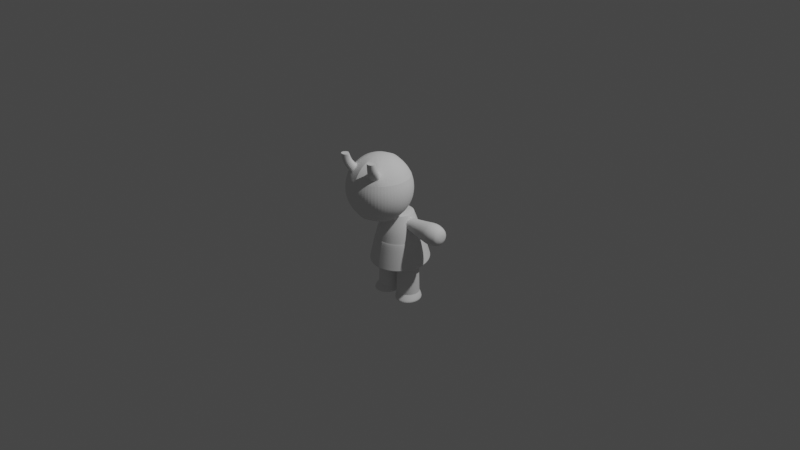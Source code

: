 # Source: chibichurl.blend  (saved by Blender 2.92.15; exported with 4.5.12 LTS)
import bpy
from mathutils import Matrix  # noqa: F401  (used for matrix-valued properties, if any)

bpy.ops.wm.read_factory_settings(use_empty=True)
scene = bpy.context.scene
scene.name = 'Scene'

# ---- collections
col_collection = bpy.data.collections.new('Collection'); scene.collection.children.link(col_collection)

# ---- world
world_world = bpy.data.worlds.new('World'); scene.world = world_world
world_world.use_nodes = True; world_world.node_tree.nodes.clear()
_N = world_world.node_tree.nodes; _L = world_world.node_tree.links
n0 = _N.new('ShaderNodeOutputWorld'); n0.name = 'World Output'; n0.location = (300, 300)
n1 = _N.new('ShaderNodeBackground'); n1.name = 'Background'; n1.location = (10, 300)
n1.inputs[0].default_value = (0.05088, 0.05088, 0.05088, 1.0)
_L.new(n1.outputs[0], n0.inputs[0])
n0.is_active_output = True
world_world.color = (0.05088, 0.05088, 0.05088)
world_world.use_sun_shadow = False
world_world.sun_shadow_jitter_overblur = 0.0

# ---- cameras
cam_camera = bpy.data.cameras.new('Camera')
cam_camera.clip_end = 100.0
cam_camera.ortho_scale = 7.314

# ---- lights
light_light = bpy.data.lights.new('Light', 'POINT')
light_light.transmission_factor = 0.0
light_light.energy = 1000.0
light_light.shadow_soft_size = 0.1
light_light.shadow_maximum_resolution = 0.006
light_light.use_absolute_resolution = True

# ---- meshes
me_cylinder = bpy.data.meshes.new('Cylinder')
me_cylinder.from_pydata([(0.0003472, 1.135, -1.008), (0.0, 0.6185, 0.9644), (0.0003468, -1.261, -0.7861), (0.0003471, -0.6185, 0.9644), (-0.2501, -1.238, -0.7882), (-0.1281, -0.6067, 0.9644), (-0.4909, -1.17, -0.7945), (-0.2517, -0.5715, 0.9644), (-0.7129, -1.059, -0.8048), (-0.3655, -0.5143, 0.9644), (-0.9074, -0.9099, -0.8186), (-0.4653, -0.4374, 0.9644), (-1.067, -0.7284, -0.8353), (-0.5473, -0.3436, 0.9644), (-1.186, -0.5212, -0.8545), (-0.6081, -0.2367, 0.9644), (-1.259, -0.2965, -0.8753), (-0.6456, -0.1207, 0.9644), (-1.283, -0.06272, -0.8969), (-0.6582, 7.115e-07, 0.9644), (-1.259, 0.171, -0.9185), (-0.6456, 0.1207, 0.9644), (-1.186, 0.3958, -0.9392), (-0.6081, 0.2367, 0.9644), (-1.067, 0.6029, -0.9584), (-0.5473, 0.3436, 0.9644), (-0.9074, 0.7845, -0.9752), (-0.4653, 0.4374, 0.9644), (-0.7129, 0.9335, -0.9889), (-0.3655, 0.5143, 0.9644), (-0.4909, 1.044, -0.9992), (-0.2517, 0.5715, 0.9644), (-0.2501, 1.112, -1.005), (-0.1281, 0.6067, 0.9644), (0.0003472, 0.898, 0.4171), (0.0003469, -0.8041, 0.5366), (-0.1771, -0.7878, 0.5354), (-0.3477, -0.7393, 0.532), (-0.5049, -0.6607, 0.5265), (-0.6428, -0.5548, 0.5191), (-0.7559, -0.4259, 0.51), (-0.8399, -0.2787, 0.4997), (-0.8917, -0.1191, 0.4885), (-0.9091, 0.04697, 0.4768), (-0.8917, 0.213, 0.4652), (-0.8399, 0.3727, 0.454), (-0.7559, 0.5198, 0.4436), (-0.6428, 0.6488, 0.4346), (-0.5049, 0.7546, 0.4271), (-0.3477, 0.8333, 0.4216), (-0.1771, 0.8817, 0.4182), (0.0003469, -0.9764, 0.1255), (-0.2035, -0.9576, 0.1245), (-0.3995, -0.9019, 0.1215), (-0.5802, -0.8114, 0.1167), (-0.7386, -0.6896, 0.1101), (-0.8685, -0.5412, 0.1022), (-0.9651, -0.3718, 0.09309), (-1.023, -0.1883, 0.0827), (-1.043, 0.002938, 0.07198), (-1.024, 0.1941, 0.0623), (-0.9651, 0.3777, 0.0529), (-0.8685, 0.547, 0.04383), (-0.7386, 0.6954, 0.03587), (-0.5802, 0.8172, 0.02934), (-0.3995, 0.9077, 0.02448), (-0.2035, 0.9634, 0.0215), (0.0003472, 0.9823, 0.02049), (-0.6567, -0.4908, -2.023), (-0.7509, -0.4622, -2.023), (0.0003469, -1.031, 0.05414), (-0.2137, -1.012, 0.05308), (-0.4196, -0.9531, 0.04994), (-0.6093, -0.8581, 0.04485), (-0.7756, -0.7302, 0.03799), (-0.9121, -0.5743, 0.02963), (-1.013, -0.3965, 0.02007), (-1.074, -0.204, 0.00859), (-1.094, -0.00294, -0.002936), (-1.074, 0.198, -0.01277), (-1.013, 0.3906, -0.02212), (-0.9121, 0.5684, -0.03164), (-0.7756, 0.7243, -0.04), (-0.6093, 0.8522, -0.04686), (-0.4196, 0.9472, -0.05195), (-0.2137, 1.006, -0.05509), (0.0003472, 1.026, -0.05615), (-0.8377, -0.4158, -2.023), (-0.9138, -0.3533, -2.023), (-0.9763, -0.2772, -2.023), (-1.023, -0.1904, -2.023), (-1.051, -0.09618, -2.023), (-1.061, 0.001809, -2.023), (-1.051, 0.09979, -2.023), (-1.023, 0.194, -2.023), (-0.9763, 0.2808, -2.023), (-0.9138, 0.357, -2.023), (-0.8377, 0.4194, -2.023), (-0.7509, 0.4658, -2.023), (-0.6567, 0.4944, -2.023), (-0.5587, 0.5041, -2.023), (-0.4607, 0.4944, -2.023), (0.0003468, -1.32, -0.7091), (-0.2645, -1.296, -0.7114), (-0.5193, -1.224, -0.7181), (-0.754, -1.107, -0.7289), (-0.9597, -0.9491, -0.7434), (-1.129, -0.7571, -0.7612), (-1.254, -0.538, -0.7814), (-1.331, -0.3003, -0.8034), (-1.357, -0.05308, -0.8263), (-1.331, 0.1941, -0.8491), (-1.254, 0.4319, -0.8711), (-1.129, 0.651, -0.8913), (-0.9597, 0.843, -0.9091), (-0.754, 1.001, -0.9237), (-0.5192, 1.118, -0.9345), (-0.2645, 1.19, -0.9411), (0.0003472, 1.214, -0.9434), (0.0003473, 0.6398, -0.9753), (-0.3665, 0.4658, -2.023), (-0.2797, 0.4194, -2.023), (-0.2035, 0.357, -2.023), (-0.1411, 0.2808, -2.023), (-0.09467, 0.194, -2.023), (-0.06609, 0.09979, -2.023), (-0.05643, 0.00181, -2.023), (-0.06609, -0.09617, -2.023), (-0.09467, -0.1904, -2.023), (-0.1411, -0.2772, -2.023), (-0.2035, -0.3533, -2.023), (-0.2797, -0.4158, -2.023), (-0.3665, -0.4622, -2.023), (-0.4607, -0.4908, -2.023), (-0.5587, -0.5004, -2.023), (0.0003471, -0.7689, -0.8451), (-0.1469, -0.7553, -0.8463), (-0.2884, -0.7153, -0.85), (-0.4189, -0.6502, -0.856), (-0.5333, -0.5626, -0.8641), (-0.6271, -0.4558, -0.874), (-0.6969, -0.3341, -0.8853), (-0.7398, -0.2019, -0.8975), (-0.7543, -0.06454, -0.9102), (-0.7398, 0.07287, -0.9229), (-0.6969, 0.205, -0.9351), (-0.6271, 0.3268, -0.9463), (-0.5333, 0.4335, -0.9562), (-0.4189, 0.5211, -0.9643), (-0.2884, 0.5862, -0.9703), (-0.1469, 0.6263, -0.974), (6.288e-10, -0.3618, 2.151), (-1.558e-07, 1.103, 3.356), (6.288e-10, 1.103, 0.9458), (1.885e-08, 1.664, 3.264), (1.886e-08, 2.139, 3.02), (6.311e-08, 2.457, 2.628), (1.885e-08, 2.568, 2.151), (6.301e-08, 2.457, 1.674), (1.906e-08, 2.139, 1.282), (1.885e-08, 1.664, 1.038), (-0.3964, 1.5, 3.264), (-0.7535, 1.775, 3.028), (-0.957, 2.06, 2.628), (-1.036, 2.139, 2.151), (-0.957, 2.06, 1.674), (-0.7325, 1.836, 1.282), (-0.3964, 1.5, 1.038), (-0.5606, 1.103, 3.264), (-1.036, 1.103, 3.02), (-1.353, 1.103, 2.628), (-1.465, 1.103, 2.151), (-1.353, 1.103, 1.674), (-1.036, 1.103, 1.282), (-0.5606, 1.103, 1.038), (-0.3964, 0.7068, 3.264), (-0.7325, 0.3707, 3.02), (-0.957, 0.1462, 2.628), (-1.036, 0.06731, 2.151), (-0.957, 0.1462, 1.674), (-0.7325, 0.3707, 1.282), (-0.3964, 0.7068, 1.038), (-2.978e-09, 0.5426, 3.264), (-2.48e-08, 0.06731, 3.02), (-6.787e-08, -0.2503, 2.628), (-6.796e-08, -0.2503, 1.674), (-2.459e-08, 0.06731, 1.282), (-2.978e-09, 0.5426, 1.038), (1.892e-08, 1.917, 3.165), (4.21e-08, 2.321, 2.839), (4.117e-08, 2.54, 2.395), (4.127e-08, 2.54, 1.907), (4.155e-08, 2.321, 1.463), (1.9e-08, 1.917, 1.137), (-0.5755, 1.679, 3.165), (-0.9149, 1.91, 2.823), (-1.016, 2.119, 2.395), (-1.016, 2.119, 1.907), (-0.8613, 1.965, 1.463), (-0.5755, 1.679, 1.137), (-0.2004, 1.587, 1.025), (-0.3804, 2.022, 1.282), (-0.5116, 2.338, 1.674), (-0.5606, 2.457, 2.151), (-0.5116, 2.338, 2.628), (-0.3633, 2.01, 3.018), (-0.2004, 1.587, 3.276), (-0.8139, 1.103, 3.165), (-1.218, 1.103, 2.839), (-1.437, 1.103, 2.395), (-1.437, 1.103, 1.907), (-1.218, 1.103, 1.463), (-0.8139, 1.103, 1.137), (-1.235, 1.615, 2.628), (-0.9185, 1.484, 3.02), (-0.4837, 1.304, 3.276), (-0.4837, 1.304, 1.025), (-0.9185, 1.484, 1.282), (-1.235, 1.615, 1.674), (-1.353, 1.664, 2.151), (-0.5755, 0.5277, 3.165), (-0.8613, 0.2419, 2.839), (-1.016, 0.08721, 2.395), (-1.016, 0.08721, 1.907), (-0.8613, 0.2419, 1.463), (-0.5755, 0.5277, 1.137), (-0.4837, 0.9028, 1.025), (-0.9185, 0.7228, 1.282), (-1.235, 0.5916, 1.674), (-1.353, 0.5426, 2.151), (-1.235, 0.5916, 2.628), (-0.9185, 0.7228, 3.02), (-0.4837, 0.9028, 3.276), (-1.446e-08, 0.2893, 3.165), (-4.693e-08, -0.1149, 2.839), (-4.748e-08, -0.1149, 1.463), (-1.438e-08, 0.2893, 1.137), (-0.3804, 0.1847, 3.02), (-0.2004, 0.6195, 3.276), (-0.2004, 0.6195, 1.025), (-0.3804, 0.1847, 1.282), (-0.5116, -0.1318, 1.674), (-0.5116, -0.1318, 2.628), (-8.134e-08, 0.8174, 3.333), (-3.489e-08, -0.3336, 2.395), (-3.48e-08, -0.3336, 1.907), (-1.602e-09, 0.8174, 0.9689), (-7.021e-08, 1.389, 3.333), (9.527e-09, 1.389, 0.9689), (-0.2021, 1.305, 3.333), (-0.2021, 1.305, 0.9689), (-0.2858, 1.103, 3.333), (-0.2858, 1.103, 0.9689), (-0.2021, 0.9011, 3.333), (-0.2021, 0.9011, 0.9689), (-0.5606, -0.2503, 2.151), (-0.5481, -0.2199, 2.395), (-0.4543, 0.006503, 1.463), (-0.4543, 0.006503, 2.839), (-0.5481, -0.2199, 1.907), (-0.2945, 0.3922, 1.137), (-0.2945, 0.3922, 3.165), (-1.097, 0.6489, 2.839), (-1.323, 0.5551, 1.907), (-0.711, 0.8087, 1.137), (-0.711, 0.8087, 3.165), (-1.323, 0.5551, 2.395), (-1.097, 0.6489, 1.463), (-1.323, 1.651, 1.907), (-0.711, 1.398, 1.137), (-0.711, 1.398, 3.165), (-1.323, 1.651, 2.395), (-1.097, 1.557, 1.463), (-1.097, 1.557, 2.839), (-0.2945, 1.814, 3.165), (-0.5481, 2.426, 2.395), (-0.4543, 2.2, 1.463), (-0.4652, 2.206, 2.811), (-0.5481, 2.426, 1.907), (-0.2945, 1.814, 1.137), (-0.5311, -0.5646, -2.338), (-0.5587, -0.4415, -0.8274), (-0.4226, -0.5321, -2.338), (-0.4696, -0.4328, -0.8283), (-0.3231, -0.4766, -2.338), (-0.3839, -0.4069, -0.8308), (-0.2363, -0.4, -2.338), (-0.3049, -0.365, -0.835), (-0.1656, -0.3054, -2.338), (-0.2357, -0.3086, -0.8406), (-0.1137, -0.1963, -2.338), (-0.1789, -0.2399, -0.8474), (-0.08261, -0.07698, -2.338), (-0.1366, -0.1615, -0.8552), (-0.07348, 0.04798, -2.338), (-0.1106, -0.07642, -0.8636), (-0.08669, 0.1738, -2.338), (-0.1019, 0.01206, -0.8724), (-0.1217, 0.2956, -2.338), (-0.1106, 0.1005, -0.8812), (-0.1773, 0.4088, -2.338), (-0.1366, 0.1856, -0.8896), (-0.2511, 0.509, -2.338), (-0.1789, 0.264, -0.8974), (-0.3405, 0.5922, -2.338), (-0.2357, 0.3328, -0.9042), (-0.442, 0.6555, -2.338), (-0.3049, 0.3892, -0.9098), (-0.5516, 0.6962, -2.338), (-0.3839, 0.4311, -0.9139), (-0.6652, 0.7129, -2.338), (-0.4696, 0.4569, -0.9165), (-0.7784, 0.7049, -2.338), (-0.5587, 0.4656, -0.9174), (-0.8868, 0.6724, -2.338), (-0.6478, 0.4569, -0.9165), (-0.9864, 0.6169, -2.338), (-0.7335, 0.4311, -0.9139), (-1.073, 0.5403, -2.338), (-0.8125, 0.3892, -0.9098), (-1.144, 0.4457, -2.338), (-0.8817, 0.3328, -0.9042), (-1.196, 0.3366, -2.338), (-0.9385, 0.264, -0.8974), (-1.227, 0.2173, -2.338), (-0.9807, 0.1856, -0.8896), (-1.236, 0.09231, -2.338), (-1.007, 0.1005, -0.8812), (-1.223, -0.03351, -2.338), (-1.016, 0.01206, -0.8724), (-1.188, -0.1553, -2.338), (-1.007, -0.07642, -0.8636), (-1.132, -0.2685, -2.338), (-0.9807, -0.1615, -0.8552), (-1.058, -0.3687, -2.338), (-0.9385, -0.2399, -0.8474), (-0.969, -0.452, -2.338), (-0.8817, -0.3086, -0.8406), (-0.8675, -0.5152, -2.338), (-0.8125, -0.365, -0.835), (-0.7579, -0.5559, -2.338), (-0.7335, -0.4069, -0.8308), (-0.6443, -0.5726, -2.338), (-0.6478, -0.4328, -0.8283), (-0.5629, -0.5576, -2.18), (-0.4549, -0.536, -2.18), (-0.3534, -0.4924, -2.18), (-0.2624, -0.4284, -2.18), (-0.1853, -0.3466, -2.18), (-0.1252, -0.2502, -2.18), (-0.0843, -0.1427, -2.18), (-0.06419, -0.02835, -2.18), (-0.06565, 0.08847, -2.18), (-0.08862, 0.2033, -2.18), (-0.1322, 0.3116, -2.18), (-0.1948, 0.4094, -2.18), (-0.2739, 0.4928, -2.18), (-0.3665, 0.5587, -2.18), (-0.4691, 0.6045, -2.18), (-0.5777, 0.6284, -2.18), (-0.6881, 0.6296, -2.18), (-0.7961, 0.6079, -2.18), (-0.8976, 0.5643, -2.18), (-0.9886, 0.5004, -2.18), (-1.066, 0.4186, -2.18), (-1.126, 0.3221, -2.18), (-1.167, 0.2146, -2.18), (-1.187, 0.1003, -2.18), (-1.185, -0.01652, -2.18), (-1.162, -0.1313, -2.18), (-1.119, -0.2397, -2.18), (-1.056, -0.3375, -2.18), (-0.9771, -0.4209, -2.18), (-0.8845, -0.4868, -2.18), (-0.7819, -0.5325, -2.18), (-0.6733, -0.5565, -2.18), (0.003208, 0.4458, 1.031), (0.003208, -0.4458, 1.031), (-0.08939, -0.4372, 1.031), (-0.1784, -0.4119, 1.031), (-0.2605, -0.3707, 1.031), (-0.3324, -0.3152, 1.031), (-0.3915, -0.2477, 1.031), (-0.4353, -0.1706, 1.031), (-0.4623, -0.08697, 1.031), (-0.4714, 6.513e-07, 1.031), (-0.4623, 0.08697, 1.031), (-0.4353, 0.1706, 1.031), (-0.3915, 0.2477, 1.031), (-0.3324, 0.3152, 1.031), (-0.2605, 0.3707, 1.031), (-0.1784, 0.4119, 1.031), (-0.08939, 0.4372, 1.031), (-0.4921, 2.172, 3.168), (-0.8205, 1.939, 3.18), (-1.025, 2.127, 3.116), (-0.6457, 2.415, 3.111), (-0.5449, 2.244, 3.467), (-0.8163, 2.051, 3.467), (-0.9852, 2.207, 3.467), (-0.6719, 2.445, 3.467), (-2.208, -0.3786, 0.4239), (-2.208, -0.322, 0.3671), (-2.208, -0.08883, 0.2646), (-2.208, -1.134e-06, 0.2574), (-2.208, 0.08883, 0.2646), (-2.208, 0.1742, 0.2859), (-2.208, 0.322, 0.3671), (-2.208, 0.253, 0.3206), (-2.208, -0.1742, 0.2859), (-2.208, -0.253, 0.3206), (-2.208, 0.3786, 0.4239), (-2.208, 0.4207, 0.4887), (-2.208, 0.4466, 0.5589), (-2.208, 0.4553, 0.632), (-2.208, 0.4466, 0.7051), (-2.208, 0.4207, 0.7753), (-2.208, 0.3786, 0.8401), (-2.208, 0.322, 0.8969), (-2.208, 0.253, 0.9434), (-2.208, 0.1742, 0.978), (-2.208, 0.08883, 0.9994), (-2.208, -1.417e-06, 1.007), (-2.208, -0.08883, 0.9994), (-2.208, -0.1742, 0.978), (-2.208, -0.253, 0.9434), (-2.208, -0.322, 0.8969), (-2.208, -0.3786, 0.8401), (-2.208, -0.4207, 0.7753), (-2.208, -0.4553, 0.632), (-2.208, -0.4466, 0.7051), (-1.423, -0.07442, 0.3242), (-1.423, -1.144e-06, 0.3182), (-1.423, 0.07442, 0.3242), (-1.423, 0.146, 0.3421), (-1.423, 0.2119, 0.3711), (-1.423, -0.146, 0.3421), (-1.423, -0.3741, 0.5708), (-1.423, -0.3524, 0.5119), (-1.423, -0.3172, 0.4577), (-1.423, -0.2119, 0.3711), (-1.423, -0.2697, 0.4101), (-1.423, 0.2697, 0.4101), (-1.423, 0.3172, 0.4577), (-1.423, 0.3524, 0.5119), (-1.423, 0.3741, 0.5708), (-1.423, 0.3814, 0.632), (-1.423, 0.3741, 0.6932), (-1.423, 0.3524, 0.7521), (-1.423, 0.3172, 0.8063), (-1.423, 0.2697, 0.8539), (-1.423, 0.2119, 0.8929), (-1.423, 0.146, 0.9219), (-1.423, 0.07442, 0.9398), (-1.423, -1.381e-06, 0.9458), (-1.423, -0.07442, 0.9398), (-1.423, -0.146, 0.9219), (-1.423, -0.2119, 0.8929), (-1.423, -0.2697, 0.8539), (-1.423, -0.3172, 0.8063), (-1.423, -0.3524, 0.7521), (-0.731, -0.2907, 0.6763), (-1.359, -0.3642, 0.6916), (-0.7108, -0.2739, 0.719), (-1.359, -0.3431, 0.7489), (-0.6923, -0.2465, 0.7583), (-1.359, -0.3088, 0.8017), (-0.676, -0.2096, 0.7927), (-1.359, -0.2626, 0.848), (-0.6627, -0.1647, 0.821), (-1.359, -0.2063, 0.886), (-0.6527, -0.1134, 0.842), (-1.359, -0.1421, 0.9142), (-0.6466, -0.05783, 0.8549), (-1.359, -0.07244, 0.9316), (-0.6446, -1.443e-06, 0.8593), (-1.359, -1.377e-06, 0.9375), (-0.6466, 0.05783, 0.8549), (-1.359, 0.07244, 0.9316), (-0.6527, 0.1134, 0.842), (-1.359, 0.1421, 0.9142), (-0.6627, 0.1647, 0.821), (-1.359, 0.2063, 0.886), (-0.676, 0.2096, 0.7927), (-1.359, 0.2626, 0.848), (-0.6923, 0.2465, 0.7583), (-1.359, 0.3087, 0.8017), (-0.7108, 0.2739, 0.719), (-1.359, 0.3431, 0.7489), (-0.731, 0.2907, 0.6763), (-1.359, 0.3642, 0.6916), (-0.7519, 0.2964, 0.632), (-1.359, 0.3713, 0.632), (-0.7729, 0.2907, 0.5877), (-1.359, 0.3642, 0.5724), (-0.793, 0.2739, 0.545), (-1.359, 0.3431, 0.5151), (-0.8116, 0.2465, 0.5057), (-1.359, 0.3087, 0.4623), (-0.8279, 0.2096, 0.4713), (-1.359, 0.2626, 0.416), (-0.8412, 0.1647, 0.443), (-1.359, 0.2063, 0.378), (-0.8511, 0.1134, 0.422), (-1.359, 0.1421, 0.3498), (-0.8573, 0.05783, 0.4091), (-1.359, 0.07244, 0.3324), (-0.8593, -1.254e-06, 0.4047), (-1.359, -1.146e-06, 0.3265), (-0.8573, -0.05783, 0.4091), (-1.359, -0.07244, 0.3324), (-0.8511, -0.1134, 0.422), (-1.359, -0.1421, 0.3498), (-0.8412, -0.1647, 0.443), (-1.359, -0.2063, 0.378), (-0.8279, -0.2096, 0.4713), (-1.359, -0.2626, 0.416), (-0.8116, -0.2465, 0.5057), (-1.359, -0.3088, 0.4623), (-0.793, -0.2739, 0.545), (-1.359, -0.3431, 0.5151), (-0.7729, -0.2907, 0.5877), (-1.359, -0.3642, 0.5724), (-0.7519, -0.2964, 0.632), (-1.359, -0.3713, 0.632), (-1.423, -0.3741, 0.6932), (-1.423, -0.3814, 0.632), (-1.768, 0.1696, 0.9688), (-1.768, -0.4094, 0.7715), (-2.208, -0.4207, 0.4887), (-2.208, -0.4466, 0.5589), (-2.43, -0.3752, 0.632), (-2.43, -0.368, 0.5718), (-2.43, -0.3467, 0.5139), (-2.43, -0.312, 0.4605), (-2.43, -0.2653, 0.4137), (-2.43, -0.2085, 0.3753), (-2.43, 0.2653, 0.4137), (-2.43, 0.312, 0.4605), (-2.43, -0.1436, 0.3468), (-2.43, -0.07321, 0.3293), (-2.43, -1.217e-06, 0.3233), (-2.43, 0.0732, 0.3293), (-2.43, 0.1436, 0.3468), (-2.43, 0.2085, 0.3753), (-2.43, 0.3467, 0.5139), (-2.43, 0.368, 0.5718), (-2.43, 0.3752, 0.632), (-2.43, 0.368, 0.6922), (-2.43, 0.3467, 0.7501), (-2.43, 0.312, 0.8035), (-2.43, 0.2653, 0.8503), (-2.43, 0.2085, 0.8886), (-2.43, 0.1436, 0.9172), (-2.43, 0.0732, 0.9347), (-2.43, -1.45e-06, 0.9407), (-2.43, -0.07321, 0.9347), (-2.43, -0.1436, 0.9172), (-2.43, -0.2085, 0.8886), (-2.43, -0.2653, 0.8503), (-2.43, -0.312, 0.8035), (-2.43, -0.3467, 0.7501), (-2.43, -0.368, 0.6922), (-0.8422, -0.2928, 0.677), (-0.8241, -0.2758, 0.7203), (-0.8074, -0.2482, 0.7602), (-0.7928, -0.2111, 0.7951), (-0.7808, -0.1659, 0.8238), (-0.7719, -0.1142, 0.8452), (-0.7664, -0.05824, 0.8583), (-0.7646, -1.434e-06, 0.8627), (-0.7664, 0.05824, 0.8583), (-0.7719, 0.1142, 0.8452), (-0.7808, 0.1659, 0.8238), (-0.7928, 0.2111, 0.7951), (-0.8074, 0.2482, 0.7602), (-0.8241, 0.2758, 0.7203), (-0.8422, 0.2928, 0.677), (-0.861, 0.2985, 0.632), (-0.8798, 0.2928, 0.587), (-0.8979, 0.2758, 0.5437), (-0.9145, 0.2482, 0.5038), (-0.9411, -0.1659, 0.4402), (-0.9291, -0.2111, 0.4688), (-0.9145, -0.2482, 0.5038), (-0.8979, -0.2758, 0.5437), (-0.8798, -0.2928, 0.587), (-0.861, -0.2985, 0.632), (-0.9291, 0.2111, 0.4688), (-0.9411, 0.1659, 0.4402), (-0.95, 0.1143, 0.4188), (-0.9554, 0.05825, 0.4057), (-0.9572, -1.243e-06, 0.4012), (-0.9554, -0.05825, 0.4057), (-0.95, -0.1143, 0.4188), (-2.589, -0.1346, 0.632), (-2.589, -0.132, 0.6104), (-2.589, -0.1244, 0.5896), (-2.589, -0.1119, 0.5705), (-2.589, -0.0952, 0.5537), (-2.589, -0.0748, 0.5399), (-2.589, 0.0952, 0.5537), (-2.589, 0.1119, 0.5705), (-2.589, -0.05152, 0.5297), (-2.589, -0.02627, 0.5234), (-2.589, -1.273e-06, 0.5212), (-2.589, 0.02626, 0.5234), (-2.589, 0.05152, 0.5297), (-2.589, 0.07479, 0.5399), (-2.589, 0.1244, 0.5896), (-2.589, 0.132, 0.6104), (-2.589, 0.1346, 0.632), (-2.589, 0.132, 0.6536), (-2.589, 0.1244, 0.6744), (-2.589, 0.1119, 0.6935), (-2.589, 0.0952, 0.7103), (-2.589, 0.07479, 0.7241), (-2.589, 0.05152, 0.7343), (-2.589, 0.02626, 0.7406), (-2.589, -1.357e-06, 0.7427), (-2.589, -0.02627, 0.7406), (-2.589, -0.05152, 0.7343), (-2.589, -0.0748, 0.7241), (-2.589, -0.0952, 0.7103), (-2.589, -0.1119, 0.6935), (-2.589, -0.1244, 0.6744), (-2.589, -0.132, 0.6536), (-0.6547, -0.4734, -1.428), (-0.7469, -0.4456, -1.429), (-0.832, -0.4003, -1.432), (-0.9065, -0.3393, -1.435), (-0.9677, -0.2651, -1.439), (-1.013, -0.1803, -1.443), (-1.041, -0.0884, -1.448), (-1.051, 0.007203, -1.453), (-1.041, 0.1028, -1.458), (-1.013, 0.1947, -1.463), (-0.9677, 0.2795, -1.467), (-0.9065, 0.3537, -1.471), (-0.832, 0.4147, -1.474), (-0.7469, 0.46, -1.476), (-0.6547, 0.4879, -1.478), (-0.5587, 0.4973, -1.478), (-0.4627, 0.4879, -1.478), (-0.3704, 0.46, -1.476), (-0.2854, 0.4147, -1.474), (-0.2108, 0.3537, -1.471), (-0.1497, 0.2795, -1.467), (-0.1042, 0.1947, -1.463), (-0.07621, 0.1028, -1.458), (-0.06676, 0.007204, -1.453), (-0.07621, -0.0884, -1.448), (-0.1042, -0.1803, -1.443), (-0.1497, -0.2651, -1.439), (-0.2108, -0.3393, -1.435), (-0.2854, -0.4003, -1.432), (-0.3704, -0.4456, -1.429), (-0.4627, -0.4734, -1.428), (-0.5587, -0.4829, -1.427), (-0.6547, -0.4741, -1.512), (-0.7469, -0.4462, -1.514), (-0.832, -0.4009, -1.516), (-0.9065, -0.3399, -1.519), (-0.9677, -0.2656, -1.522), (-1.013, -0.1809, -1.526), (-1.041, -0.0889, -1.531), (-1.051, 0.006743, -1.535), (-1.041, 0.1024, -1.54), (-1.013, 0.1943, -1.544), (-0.9677, 0.2791, -1.548), (-0.9065, 0.3534, -1.552), (-0.832, 0.4144, -1.554), (-0.7469, 0.4597, -1.557), (-0.6547, 0.4876, -1.558), (-0.5587, 0.497, -1.558), (-0.4627, 0.4876, -1.558), (-0.3704, 0.4597, -1.557), (-0.2854, 0.4144, -1.554), (-0.2108, 0.3534, -1.552), (-0.1497, 0.2791, -1.548), (-0.1042, 0.1943, -1.544), (-0.07621, 0.1024, -1.54), (-0.06676, 0.006744, -1.535), (-0.07621, -0.0889, -1.531), (-0.1042, -0.1809, -1.526), (-0.1497, -0.2656, -1.522), (-0.2108, -0.3399, -1.519), (-0.2854, -0.4009, -1.516), (-0.3704, -0.4462, -1.514), (-0.4627, -0.4741, -1.512), (-0.5587, -0.4835, -1.512), (-0.5085, 1.867, 3.051), (-0.2984, 1.543, 3.27), (-0.435, 1.746, 3.165), (-0.7158, 2.107, 2.777), (-0.6359, 2.017, 3.187), (-0.9019, 2.341, 3.091), (-0.6561, 2.153, 3.467), (-0.9334, 2.404, 3.467), (-1.768, 0.4094, 0.4925), (-1.768, -0.08646, 0.9896), (-1.768, 0.2462, 0.3289), (-1.768, 0.3134, 0.3742), (-1.768, 0.4347, 0.7031), (-1.768, -0.3685, 0.4294), (-1.768, -0.3134, 0.8898), (-1.768, -0.3685, 0.8345), (-1.768, 0.3134, 0.8898), (-1.768, 0.2462, 0.9351), (-1.768, -0.4347, 0.7031), (-1.768, -0.4432, 0.632), (-1.768, 0.08646, 0.9896), (-1.768, -1.412e-06, 0.9966), (-1.768, 0.08646, 0.2744), (-1.768, 0.1696, 0.2952), (-1.768, 0.4347, 0.5609), (-1.768, 0.4432, 0.632), (-1.768, -0.4347, 0.5609), (-1.768, -0.4094, 0.4925), (-1.768, -0.1696, 0.2952), (-1.768, -0.1696, 0.9688), (-1.768, -0.2462, 0.9351), (-1.768, 0.4094, 0.7715), (-1.768, 0.3685, 0.8345), (-1.768, -0.3134, 0.3742), (-1.768, -0.2462, 0.3289), (-1.768, -0.08646, 0.2744), (-1.768, -1.137e-06, 0.2674), (-1.768, 0.3685, 0.4294), (-1.989, 0.3354, 0.3561), (-1.989, -0.3944, 0.8488), (-1.989, 0.2635, 0.9564), (-1.989, -0.4743, 0.632), (-1.989, -1.427e-06, 1.022), (-1.989, 0.1815, 0.2715), (-1.989, 0.4743, 0.632), (-1.989, -0.4382, 0.4827), (-1.989, -0.2635, 0.9564), (-1.989, 0.3944, 0.8488), (-1.989, -0.2635, 0.3076), (-1.989, -1.132e-06, 0.2418), (-1.989, -0.4382, 0.7813), (-1.989, 0.3944, 0.4152), (-1.989, 0.1815, 0.9925), (-1.989, 0.4382, 0.4827), (-1.989, -0.09254, 1.015), (-1.989, 0.2635, 0.3076), (-1.989, 0.4652, 0.7081), (-1.989, -0.3944, 0.4152), (-1.989, -0.3354, 0.9079), (-1.989, 0.3354, 0.9079), (-1.989, -0.4652, 0.7081), (-1.989, 0.09253, 1.015), (-1.989, 0.09253, 0.2493), (-1.989, 0.4652, 0.5559), (-1.989, -0.4652, 0.5559), (-1.989, -0.1815, 0.2715), (-1.989, -0.1815, 0.9925), (-1.989, 0.4382, 0.7813), (-1.989, -0.3354, 0.3561), (-1.989, -0.09254, 0.2493), (-2.509, 0.274, 0.5386), (-2.509, 0.2465, 0.4965), (-2.509, -0.2908, 0.5844), (-2.509, -0.2965, 0.632), (-2.509, -0.2097, 0.8045), (-2.509, -0.1647, 0.8348), (-2.509, 0.2908, 0.5844), (-2.509, -0.274, 0.5386), (-2.509, -0.2466, 0.7675), (-2.509, 0.2965, 0.632), (-2.509, -0.2466, 0.4965), (-2.509, -0.274, 0.7253), (-2.509, 0.2908, 0.6796), (-2.509, -0.2097, 0.4595), (-2.509, -0.2908, 0.6796), (-2.509, 0.274, 0.7253), (-2.509, -0.1647, 0.4292), (-2.509, 0.2465, 0.7675), (-2.509, 0.2097, 0.4595), (-2.509, 0.2097, 0.8045), (-2.509, -0.05785, 0.3928), (-2.509, -0.1135, 0.4066), (-2.509, 0.1647, 0.8348), (-2.509, -1.241e-06, 0.3881), (-2.509, 0.1135, 0.8574), (-2.509, 0.05785, 0.3928), (-2.509, 0.05785, 0.8712), (-2.509, 0.1135, 0.4066), (-2.509, -1.426e-06, 0.8759), (-2.509, 0.1647, 0.4292), (-2.509, -0.05785, 0.8712), (-2.509, -0.1135, 0.8574), (0.0001406, 0.7317, 0.7428), (0.000347, -0.6937, 0.7912), (-0.148, -0.68, 0.7907), (-0.2906, -0.6394, 0.7893), (-0.422, -0.5736, 0.7871), (-0.5372, -0.4849, 0.7841), (-0.6317, -0.3769, 0.7804), (-0.702, -0.2537, 0.7762), (-0.7452, -0.12, 0.7717), (-0.7598, 0.01902, 0.767), (-0.7452, 0.1581, 0.7622), (-0.702, 0.2918, 0.7577), (-0.6317, 0.415, 0.7535), (-0.5372, 0.523, 0.7499), (-0.422, 0.6116, 0.7468), (-0.2906, 0.6775, 0.7446), (-0.148, 0.718, 0.7432)], [], [(794, 3, 5, 795), (795, 5, 7, 796), (796, 7, 9, 797), (797, 9, 11, 798), (798, 11, 13, 799), (799, 13, 15, 800), (800, 15, 17, 801), (801, 17, 19, 802), (802, 19, 21, 803), (803, 21, 23, 804), (804, 23, 25, 805), (805, 25, 27, 806), (806, 27, 29, 807), (807, 29, 31, 808), (808, 31, 33, 809), (809, 33, 1, 793), (66, 50, 34, 67), (65, 49, 50, 66), (64, 48, 49, 65), (63, 47, 48, 64), (62, 46, 47, 63), (61, 45, 46, 62), (60, 44, 45, 61), (59, 43, 44, 60), (58, 42, 43, 59), (57, 41, 42, 58), (56, 40, 41, 57), (55, 39, 40, 56), (54, 38, 39, 55), (53, 37, 38, 54), (52, 36, 37, 53), (51, 35, 36, 52), (344, 345, 133, 134), (345, 346, 132, 133), (346, 347, 131, 132), (347, 348, 130, 131), (348, 349, 129, 130), (349, 350, 128, 129), (350, 351, 127, 128), (351, 352, 126, 127), (352, 353, 125, 126), (353, 354, 124, 125), (354, 355, 123, 124), (355, 356, 122, 123), (356, 357, 121, 122), (357, 358, 120, 121), (358, 359, 101, 120), (70, 51, 52, 71), (71, 52, 53, 72), (72, 53, 54, 73), (73, 54, 55, 74), (74, 55, 56, 75), (75, 56, 57, 76), (76, 57, 58, 77), (77, 58, 59, 78), (78, 59, 60, 79), (79, 60, 61, 80), (80, 61, 62, 81), (81, 62, 63, 82), (82, 63, 64, 83), (83, 64, 65, 84), (84, 65, 66, 85), (85, 66, 67, 86), (117, 85, 86, 118), (116, 84, 85, 117), (115, 83, 84, 116), (114, 82, 83, 115), (113, 81, 82, 114), (112, 80, 81, 113), (111, 79, 80, 112), (110, 78, 79, 111), (109, 77, 78, 110), (108, 76, 77, 109), (107, 75, 76, 108), (106, 74, 75, 107), (105, 73, 74, 106), (104, 72, 73, 105), (103, 71, 72, 104), (102, 70, 71, 103), (374, 375, 68, 69), (373, 374, 69, 87), (372, 373, 87, 88), (371, 372, 88, 89), (370, 371, 89, 90), (369, 370, 90, 91), (368, 369, 91, 92), (367, 368, 92, 93), (366, 367, 93, 94), (365, 366, 94, 95), (364, 365, 95, 96), (363, 364, 96, 97), (362, 363, 97, 98), (361, 362, 98, 99), (359, 360, 100, 101), (360, 361, 99, 100), (793, 794, 35, 51, 70, 102, 2, 135, 136, 137, 138, 139, 140, 141, 142, 143, 144, 145, 146, 147, 148, 149, 150, 119, 0, 118, 86, 67, 34), (2, 102, 103, 4), (4, 103, 104, 6), (6, 104, 105, 8), (8, 105, 106, 10), (10, 106, 107, 12), (12, 107, 108, 14), (14, 108, 109, 16), (16, 109, 110, 18), (18, 110, 111, 20), (20, 111, 112, 22), (22, 112, 113, 24), (24, 113, 114, 26), (26, 114, 115, 28), (28, 115, 116, 30), (30, 116, 117, 32), (32, 117, 118, 0), (375, 344, 134, 68), (14, 16, 142, 141), (32, 0, 119, 150), (6, 8, 138, 137), (24, 26, 147, 146), (16, 18, 143, 142), (8, 10, 139, 138), (26, 28, 148, 147), (18, 20, 144, 143), (10, 12, 140, 139), (28, 30, 149, 148), (2, 4, 136, 135), (20, 22, 145, 144), (12, 14, 141, 140), (30, 32, 150, 149), (4, 6, 137, 136), (22, 24, 146, 145), (279, 199, 166, 201), (278, 197, 164, 203), (694, 696, 396, 277), (154, 206, 247), (153, 250, 248), (276, 198, 165, 202), (275, 196, 163, 204), (693, 194, 161, 692), (273, 208, 169, 214), (161, 215, 249), (153, 252, 250), (272, 211, 172, 218), (271, 209, 170, 213), (270, 207, 168, 215), (269, 212, 173, 217), (268, 210, 171, 219), (153, 254, 252), (267, 224, 179, 228), (266, 222, 177, 230), (265, 220, 175, 232), (264, 225, 180, 227), (263, 223, 178, 229), (262, 221, 176, 231), (168, 232, 251), (261, 233, 182, 238), (260, 236, 186, 240), (259, 245, 151, 255), (258, 234, 183, 237), (175, 238, 253), (153, 246, 254), (257, 235, 185, 241), (256, 244, 184, 242), (255, 151, 244, 256), (178, 255, 256, 222), (222, 256, 242, 177), (240, 186, 235, 257), (180, 240, 257, 224), (224, 257, 241, 179), (246, 187, 239), (246, 239, 254), (254, 239, 181), (238, 182, 243), (238, 243, 253), (253, 243, 152), (242, 184, 234, 258), (177, 242, 258, 221), (221, 258, 237, 176), (241, 185, 245, 259), (179, 241, 259, 223), (223, 259, 255, 178), (239, 187, 236, 260), (181, 239, 260, 225), (225, 260, 240, 180), (237, 183, 233, 261), (176, 237, 261, 220), (220, 261, 238, 175), (232, 175, 253), (232, 253, 251), (251, 253, 152), (230, 177, 221, 262), (170, 230, 262, 208), (208, 262, 231, 169), (228, 179, 223, 263), (172, 228, 263, 210), (210, 263, 229, 171), (226, 181, 225, 264), (174, 226, 264, 212), (212, 264, 227, 173), (231, 176, 220, 265), (169, 231, 265, 207), (207, 265, 232, 168), (229, 178, 222, 266), (171, 229, 266, 209), (209, 266, 230, 170), (227, 180, 224, 267), (173, 227, 267, 211), (211, 267, 228, 172), (254, 181, 226), (254, 226, 252), (252, 226, 174), (218, 172, 210, 268), (165, 218, 268, 197), (197, 268, 219, 164), (216, 174, 212, 269), (167, 216, 269, 199), (199, 269, 217, 166), (214, 169, 207, 270), (162, 214, 270, 194), (194, 270, 215, 161), (219, 171, 209, 271), (164, 219, 271, 196), (196, 271, 213, 163), (217, 173, 211, 272), (166, 217, 272, 198), (198, 272, 218, 165), (252, 174, 216), (252, 216, 250), (250, 216, 167), (215, 168, 251), (215, 251, 249), (249, 251, 152), (213, 170, 208, 273), (163, 213, 273, 195), (195, 273, 214, 162), (691, 162, 194, 693), (155, 205, 274, 188), (188, 274, 206, 154), (203, 164, 196, 275), (157, 203, 275, 190), (190, 275, 204, 156), (201, 166, 198, 276), (159, 201, 276, 192), (192, 276, 202, 158), (250, 167, 200), (250, 200, 248), (248, 200, 160), (206, 692, 161, 249), (206, 249, 247), (247, 249, 152), (204, 694, 277), (156, 204, 277, 189), (189, 277, 205, 155), (202, 165, 197, 278), (158, 202, 278, 191), (191, 278, 203, 157), (200, 167, 199, 279), (160, 200, 279, 193), (193, 279, 201, 159), (185, 235, 186, 236, 187, 246, 153, 248, 160, 193, 159, 192, 158, 191, 157, 190, 156, 184, 244, 151, 245), (233, 183, 234, 184, 156, 189, 155, 188, 154, 247, 152, 243, 182), (184, 156, 204, 163, 213, 170, 230, 177, 242), (658, 657, 283, 281), (657, 656, 285, 283), (656, 655, 287, 285), (655, 654, 289, 287), (654, 653, 291, 289), (653, 652, 293, 291), (652, 651, 295, 293), (651, 650, 297, 295), (650, 649, 299, 297), (649, 648, 301, 299), (648, 647, 303, 301), (647, 646, 305, 303), (646, 645, 307, 305), (645, 644, 309, 307), (644, 643, 311, 309), (643, 642, 313, 311), (642, 641, 315, 313), (641, 640, 317, 315), (640, 639, 319, 317), (639, 638, 321, 319), (638, 637, 323, 321), (637, 636, 325, 323), (636, 635, 327, 325), (635, 634, 329, 327), (634, 633, 331, 329), (633, 632, 333, 331), (632, 631, 335, 333), (631, 630, 337, 335), (630, 629, 339, 337), (629, 628, 341, 339), (283, 285, 287, 289, 291, 293, 295, 297, 299, 301, 303, 305, 307, 309, 311, 313, 315, 317, 319, 321, 323, 325, 327, 329, 331, 333, 335, 337, 339, 341, 343, 281), (628, 627, 343, 341), (627, 658, 281, 343), (280, 342, 340, 338, 336, 334, 332, 330, 328, 326, 324, 322, 320, 318, 316, 314, 312, 310, 308, 306, 304, 302, 300, 298, 296, 294, 292, 290, 288, 286, 284, 282), (342, 280, 344, 375), (312, 314, 361, 360), (310, 312, 360, 359), (314, 316, 362, 361), (316, 318, 363, 362), (318, 320, 364, 363), (320, 322, 365, 364), (322, 324, 366, 365), (324, 326, 367, 366), (326, 328, 368, 367), (328, 330, 369, 368), (330, 332, 370, 369), (332, 334, 371, 370), (334, 336, 372, 371), (336, 338, 373, 372), (338, 340, 374, 373), (340, 342, 375, 374), (308, 310, 359, 358), (306, 308, 358, 357), (304, 306, 357, 356), (302, 304, 356, 355), (300, 302, 355, 354), (298, 300, 354, 353), (296, 298, 353, 352), (294, 296, 352, 351), (292, 294, 351, 350), (290, 292, 350, 349), (288, 290, 349, 348), (286, 288, 348, 347), (284, 286, 347, 346), (282, 284, 346, 345), (280, 282, 345, 344), (119, 135, 136, 137, 138, 139, 140, 141, 142, 143, 144, 145, 146, 147, 148, 149, 150), (31, 391, 392, 33), (7, 379, 380, 9), (17, 384, 385, 19), (27, 389, 390, 29), (3, 377, 378, 5), (13, 382, 383, 15), (23, 387, 388, 25), (33, 392, 376, 1), (9, 380, 381, 11), (19, 385, 386, 21), (29, 390, 391, 31), (5, 378, 379, 7), (15, 383, 384, 17), (25, 388, 389, 27), (11, 381, 382, 13), (21, 386, 387, 23), (396, 400, 397, 393), (162, 394, 395, 195), (691, 695, 394, 162), (277, 396, 393, 205), (698, 399, 398, 697), (394, 398, 399, 395), (696, 698, 400, 396), (695, 697, 398, 394), (462, 525, 526, 524), (564, 563, 461, 463), (463, 461, 523, 521, 519, 517, 515, 513, 511, 509, 507, 505, 503, 501, 499, 497, 495, 493, 491, 489, 487, 485, 483, 481, 479, 477, 475, 473, 471, 469, 467, 465), (500, 442, 443, 498), (566, 565, 465, 467), (759, 402, 410, 739), (468, 458, 459, 466), (568, 567, 469, 471), (757, 424, 425, 737), (490, 447, 448, 488), (570, 569, 473, 475), (739, 410, 409, 756), (524, 526, 437, 522), (572, 571, 477, 479), (754, 413, 414, 735), (496, 444, 445, 494), (574, 573, 481, 483), (752, 421, 422, 733), (480, 452, 453, 478), (576, 575, 485, 487), (750, 418, 419, 731), (486, 449, 450, 484), (578, 577, 489, 491), (748, 401, 402, 759), (514, 440, 436, 512), (580, 579, 493, 495), (746, 408, 407, 729), (492, 446, 447, 490), (588, 581, 497, 499), (732, 429, 530, 755), (409, 539, 540, 403), (476, 454, 455, 474), (563, 587, 523, 461), (762, 602, 609, 761), (593, 592, 507, 509), (755, 530, 529, 736), (749, 426, 427, 730), (744, 412, 413, 754), (569, 568, 471, 473), (575, 574, 483, 485), (581, 580, 495, 497), (484, 450, 451, 482), (510, 431, 432, 508), (470, 457, 458, 468), (478, 453, 454, 476), (733, 422, 423, 745), (756, 409, 403, 760), (751, 430, 429, 732), (745, 423, 424, 757), (567, 566, 467, 469), (573, 572, 479, 481), (579, 578, 491, 493), (760, 403, 404, 740), (474, 455, 456, 472), (464, 460, 525, 462), (516, 441, 440, 514), (758, 416, 417, 738), (753, 405, 406, 734), (747, 415, 416, 758), (565, 564, 463, 465), (571, 570, 475, 477), (577, 576, 487, 489), (589, 588, 499, 501), (504, 434, 435, 502), (520, 438, 439, 518), (506, 433, 434, 504), (518, 439, 441, 516), (735, 414, 415, 747), (482, 451, 452, 480), (585, 584, 517, 519), (729, 407, 411, 742), (508, 432, 433, 506), (594, 593, 509, 511), (734, 406, 408, 746), (466, 459, 460, 464), (586, 585, 519, 521), (738, 417, 418, 750), (590, 589, 501, 503), (494, 445, 446, 492), (582, 594, 511, 513), (512, 436, 431, 510), (731, 419, 420, 743), (502, 435, 442, 500), (591, 590, 503, 505), (742, 411, 412, 744), (737, 425, 426, 749), (498, 443, 444, 496), (587, 586, 521, 523), (583, 582, 513, 515), (743, 420, 421, 752), (740, 404, 405, 753), (488, 448, 449, 486), (592, 591, 505, 507), (736, 529, 401, 748), (522, 437, 438, 520), (584, 583, 515, 517), (741, 428, 430, 751), (472, 456, 457, 470), (730, 427, 428, 741), (418, 551, 552, 419), (403, 540, 541, 404), (419, 552, 553, 420), (404, 541, 542, 405), (420, 553, 554, 421), (405, 542, 543, 406), (421, 554, 555, 422), (406, 543, 544, 408), (422, 555, 556, 423), (408, 544, 537, 407), (423, 556, 557, 424), (410, 536, 539, 409), (424, 557, 558, 425), (411, 538, 545, 412), (429, 531, 532, 530), (425, 558, 559, 426), (412, 545, 546, 413), (530, 532, 533, 529), (426, 559, 560, 427), (413, 546, 547, 414), (529, 533, 534, 401), (427, 560, 561, 428), (414, 547, 548, 415), (401, 534, 535, 402), (428, 561, 562, 430), (415, 548, 549, 416), (402, 535, 536, 410), (430, 562, 531, 429), (416, 549, 550, 417), (407, 537, 538, 411), (417, 550, 551, 418), (518, 516, 583, 584), (508, 506, 591, 592), (516, 514, 582, 583), (524, 522, 586, 587), (506, 504, 590, 591), (514, 512, 594, 582), (504, 502, 589, 590), (522, 520, 585, 586), (512, 510, 593, 594), (520, 518, 584, 585), (502, 500, 588, 589), (490, 488, 576, 577), (478, 476, 570, 571), (466, 464, 564, 565), (494, 492, 578, 579), (482, 480, 572, 573), (470, 468, 566, 567), (498, 496, 580, 581), (486, 484, 574, 575), (474, 472, 568, 569), (510, 508, 592, 593), (462, 524, 587, 563), (500, 498, 581, 588), (496, 494, 579, 580), (492, 490, 577, 578), (488, 486, 575, 576), (484, 482, 573, 574), (480, 478, 571, 572), (476, 474, 569, 570), (472, 470, 567, 568), (468, 466, 565, 566), (464, 462, 563, 564), (625, 624, 623, 622, 621, 620, 619, 618, 617, 616, 615, 614, 613, 612, 611, 610, 609, 602, 601, 608, 607, 606, 605, 604, 603, 600, 599, 598, 597, 596, 595, 626), (764, 595, 596, 763), (766, 622, 623, 765), (761, 609, 610, 767), (763, 596, 597, 768), (765, 623, 624, 769), (767, 610, 611, 770), (768, 597, 598, 771), (769, 624, 625, 772), (770, 611, 612, 773), (771, 598, 599, 774), (772, 625, 626, 775), (773, 612, 613, 776), (774, 599, 600, 777), (775, 626, 595, 764), (776, 613, 614, 778), (779, 601, 602, 762), (778, 614, 615, 780), (782, 603, 604, 781), (780, 615, 616, 783), (781, 604, 605, 784), (783, 616, 617, 785), (784, 605, 606, 786), (785, 617, 618, 787), (786, 606, 607, 788), (787, 618, 619, 789), (788, 607, 608, 790), (789, 619, 620, 791), (790, 608, 601, 779), (791, 620, 621, 792), (777, 600, 603, 782), (792, 621, 622, 766), (659, 690, 658, 627), (660, 659, 627, 628), (661, 660, 628, 629), (662, 661, 629, 630), (663, 662, 630, 631), (664, 663, 631, 632), (665, 664, 632, 633), (666, 665, 633, 634), (667, 666, 634, 635), (668, 667, 635, 636), (669, 668, 636, 637), (670, 669, 637, 638), (671, 670, 638, 639), (672, 671, 639, 640), (673, 672, 640, 641), (674, 673, 641, 642), (675, 674, 642, 643), (676, 675, 643, 644), (677, 676, 644, 645), (678, 677, 645, 646), (679, 678, 646, 647), (680, 679, 647, 648), (681, 680, 648, 649), (682, 681, 649, 650), (683, 682, 650, 651), (684, 683, 651, 652), (685, 684, 652, 653), (686, 685, 653, 654), (687, 686, 654, 655), (688, 687, 655, 656), (689, 688, 656, 657), (690, 689, 657, 658), (134, 133, 689, 690), (133, 132, 688, 689), (132, 131, 687, 688), (131, 130, 686, 687), (130, 129, 685, 686), (129, 128, 684, 685), (128, 127, 683, 684), (127, 126, 682, 683), (126, 125, 681, 682), (125, 124, 680, 681), (124, 123, 679, 680), (123, 122, 678, 679), (122, 121, 677, 678), (121, 120, 676, 677), (120, 101, 675, 676), (101, 100, 674, 675), (100, 99, 673, 674), (99, 98, 672, 673), (98, 97, 671, 672), (97, 96, 670, 671), (96, 95, 669, 670), (95, 94, 668, 669), (94, 93, 667, 668), (93, 92, 666, 667), (92, 91, 665, 666), (91, 90, 664, 665), (90, 89, 663, 664), (89, 88, 662, 663), (88, 87, 661, 662), (87, 69, 660, 661), (69, 68, 659, 660), (68, 134, 690, 659), (393, 397, 697, 695), (395, 399, 698, 696), (400, 698, 697, 397), (205, 393, 695, 691), (205, 691, 693, 274), (274, 693, 692, 206), (195, 395, 696, 694), (694, 163, 195), (163, 694, 204), (459, 706, 528, 460), (460, 528, 709, 525), (438, 718, 704, 439), (432, 727, 713, 433), (452, 527, 711, 453), (457, 721, 705, 458), (443, 728, 699, 444), (451, 708, 527, 452), (449, 723, 707, 450), (434, 714, 701, 435), (442, 702, 728, 443), (446, 716, 703, 447), (447, 703, 722, 448), (433, 713, 714, 434), (448, 722, 723, 449), (431, 726, 727, 432), (455, 700, 720, 456), (525, 709, 710, 526), (436, 719, 726, 431), (454, 712, 700, 455), (444, 699, 715, 445), (458, 705, 706, 459), (437, 717, 718, 438), (526, 710, 717, 437), (435, 701, 702, 442), (439, 704, 724, 441), (450, 707, 708, 451), (453, 711, 712, 454), (445, 715, 716, 446), (440, 725, 719, 436), (456, 720, 721, 457), (441, 724, 725, 440), (706, 730, 741, 528), (528, 741, 751, 709), (718, 736, 748, 704), (727, 740, 753, 713), (527, 743, 752, 711), (721, 737, 749, 705), (728, 742, 744, 699), (708, 731, 743, 527), (723, 738, 750, 707), (714, 734, 746, 701), (702, 729, 742, 728), (716, 735, 747, 703), (703, 747, 758, 722), (713, 753, 734, 714), (722, 758, 738, 723), (726, 760, 740, 727), (700, 745, 757, 720), (709, 751, 732, 710), (719, 756, 760, 726), (712, 733, 745, 700), (699, 744, 754, 715), (705, 749, 730, 706), (717, 755, 736, 718), (710, 732, 755, 717), (701, 746, 729, 702), (704, 748, 759, 724), (707, 750, 731, 708), (711, 752, 733, 712), (715, 754, 735, 716), (725, 739, 756, 719), (720, 757, 737, 721), (724, 759, 739, 725), (557, 792, 766, 558), (536, 777, 782, 539), (556, 791, 792, 557), (544, 790, 779, 537), (555, 789, 791, 556), (543, 788, 790, 544), (554, 787, 789, 555), (542, 786, 788, 543), (553, 785, 787, 554), (541, 784, 786, 542), (552, 783, 785, 553), (540, 781, 784, 541), (551, 780, 783, 552), (539, 782, 781, 540), (550, 778, 780, 551), (537, 779, 762, 538), (549, 776, 778, 550), (562, 775, 764, 531), (535, 774, 777, 536), (548, 773, 776, 549), (561, 772, 775, 562), (534, 771, 774, 535), (547, 770, 773, 548), (560, 769, 772, 561), (533, 768, 771, 534), (546, 767, 770, 547), (559, 765, 769, 560), (532, 763, 768, 533), (545, 761, 767, 546), (558, 766, 765, 559), (531, 764, 763, 532), (538, 762, 761, 545), (1, 33, 31, 29, 27, 25, 23, 21, 19, 17, 15, 13, 11, 9, 7, 5, 3, 794, 793), (50, 809, 793, 34), (49, 808, 809, 50), (48, 807, 808, 49), (47, 806, 807, 48), (46, 805, 806, 47), (45, 804, 805, 46), (44, 803, 804, 45), (43, 802, 803, 44), (42, 801, 802, 43), (41, 800, 801, 42), (40, 799, 800, 41), (39, 798, 799, 40), (38, 797, 798, 39), (37, 796, 797, 38), (36, 795, 796, 37), (35, 794, 795, 36), (378, 377, 376, 392, 391, 390, 389, 388, 387, 386, 385, 384, 383, 382, 381, 380, 379)])
_k = {(51, 52): 1.0, (52, 53): 1.0, (53, 54): 1.0, (54, 55): 1.0, (55, 56): 1.0, (56, 57): 1.0, (57, 58): 1.0, (58, 59): 1.0, (59, 60): 1.0, (60, 61): 1.0, (61, 62): 1.0, (62, 63): 1.0, (63, 64): 1.0, (64, 65): 1.0, (65, 66): 1.0, (66, 67): 1.0, (133, 134): 1.0, (132, 133): 1.0, (131, 132): 1.0, (130, 131): 1.0, (129, 130): 1.0, (128, 129): 1.0, (127, 128): 1.0, (126, 127): 1.0, (125, 126): 1.0, (124, 125): 1.0, (123, 124): 1.0, (122, 123): 1.0, (121, 122): 1.0, (120, 121): 1.0, (101, 120): 1.0, (100, 101): 1.0, (99, 100): 1.0, (98, 99): 1.0, (97, 98): 1.0, (96, 97): 1.0, (95, 96): 1.0, (94, 95): 1.0, (93, 94): 1.0, (92, 93): 1.0, (91, 92): 1.0, (90, 91): 1.0, (89, 90): 1.0, (88, 89): 1.0, (87, 88): 1.0, (69, 87): 1.0, (68, 69): 1.0, (68, 134): 1.0, (102, 103): 0.55686, (103, 104): 0.55686, (104, 105): 0.55686, (105, 106): 0.55686, (106, 107): 0.55686, (107, 108): 0.55686, (108, 109): 0.55686, (109, 110): 0.55686, (110, 111): 0.55686, (111, 112): 0.55686, (112, 113): 0.55686, (113, 114): 0.55686, (114, 115): 0.55686, (115, 116): 0.55686, (116, 117): 0.55686, (117, 118): 0.55686, (162, 691): 0.93333, (162, 195): 0.93333, (205, 277): 0.93333, (281, 283): 1.0, (283, 285): 1.0, (285, 287): 1.0, (287, 289): 1.0, (289, 291): 1.0, (291, 293): 1.0, (293, 295): 1.0, (295, 297): 1.0, (297, 299): 1.0, (299, 301): 1.0, (301, 303): 1.0, (303, 305): 1.0, (305, 307): 1.0, (307, 309): 1.0, (309, 311): 1.0, (311, 313): 1.0, (313, 315): 1.0, (315, 317): 1.0, (317, 319): 1.0, (319, 321): 1.0, (321, 323): 1.0, (323, 325): 1.0, (325, 327): 1.0, (327, 329): 1.0, (329, 331): 1.0, (331, 333): 1.0, (333, 335): 1.0, (335, 337): 1.0, (337, 339): 1.0, (339, 341): 1.0, (341, 343): 1.0, (281, 343): 1.0, (398, 697): 1.0, (398, 399): 1.0, (399, 698): 1.0, (397, 400): 1.0, (461, 523): 1.0, (461, 463): 1.0, (463, 465): 1.0, (465, 467): 1.0, (467, 469): 1.0, (469, 471): 1.0, (471, 473): 1.0, (473, 475): 1.0, (475, 477): 1.0, (477, 479): 1.0, (479, 481): 1.0, (481, 483): 1.0, (483, 485): 1.0, (485, 487): 1.0, (487, 489): 1.0, (489, 491): 1.0, (491, 493): 1.0, (493, 495): 1.0, (495, 497): 1.0, (497, 499): 1.0, (513, 515): 1.0, (515, 517): 1.0, (517, 519): 1.0, (519, 521): 1.0, (521, 523): 1.0, (499, 501): 1.0, (501, 503): 1.0, (503, 505): 1.0, (505, 507): 1.0, (507, 509): 1.0, (509, 511): 1.0, (511, 513): 1.0, (205, 691): 0.93333, (397, 697): 1.0, (400, 698): 1.0, (195, 694): 0.93333, (277, 694): 0.93333}
me_cylinder.attributes.new('crease_edge', 'FLOAT', 'EDGE').data.foreach_set('value', [_k.get((min(e.vertices), max(e.vertices)), 0.0) for e in me_cylinder.edges])
_uv = me_cylinder.uv_layers.new(name='UVMap')
_uv.uv.foreach_set('vector', [0.5, 0.906, 0.5, 1.0, 0.4688, 1.0, 0.4688, 0.906, 0.4688, 0.906, 0.4688, 1.0, 0.4375, 1.0, 0.4375, 0.906, 0.4375, 0.906, 0.4375, 1.0, 0.4062, 1.0, 0.4062, 0.906, 0.4062, 0.906, 0.4062, 1.0, 0.375, 1.0, 0.375, 0.906, 0.375, 0.906, 0.375, 1.0, 0.3438, 1.0, 0.3438, 0.906, 0.3438, 0.906, 0.3438, 1.0, 0.3125, 1.0, 0.3125, 0.906, 0.3125, 0.906, 0.3125, 1.0, 0.2812, 1.0, 0.2812, 0.906, 0.2812, 0.906, 0.2812, 1.0, 0.25, 1.0, 0.25, 0.906, 0.25, 0.906, 0.25, 1.0, 0.2188, 1.0, 0.2188, 0.906, 0.2188, 0.906, 0.2188, 1.0, 0.1875, 1.0, 0.1875, 0.906, 0.1875, 0.906, 0.1875, 1.0, 0.1562, 1.0, 0.1562, 0.906, 0.1562, 0.906, 0.1562, 1.0, 0.125, 1.0, 0.125, 0.906, 0.125, 0.906, 0.125, 1.0, 0.09375, 1.0, 0.09375, 0.906, 0.09375, 0.906, 0.09375, 1.0, 0.0625, 1.0, 0.0625, 0.906, 0.0625, 0.906, 0.0625, 1.0, 0.03125, 1.0, 0.03125, 0.906, 0.03125, 0.906, 0.03125, 1.0, 0.0, 1.0, 0.0, 0.906, 0.03125, 0.7039, 0.03125, 0.768, 0.0, 0.768, 0.0, 0.7039, 0.0625, 0.7039, 0.0625, 0.768, 0.03125, 0.768, 0.03125, 0.7039, 0.09375, 0.7039, 0.09375, 0.768, 0.0625, 0.768, 0.0625, 0.7039, 0.125, 0.7039, 0.125, 0.768, 0.09375, 0.768, 0.09375, 0.7039, 0.1562, 0.7039, 0.1562, 0.768, 0.125, 0.768, 0.125, 0.7039, 0.1875, 0.7039, 0.1875, 0.768, 0.1562, 0.768, 0.1562, 0.7039, 0.2188, 0.7039, 0.2187, 0.768, 0.1875, 0.768, 0.1875, 0.7039, 0.25, 0.7039, 0.25, 0.768, 0.2187, 0.768, 0.2188, 0.7039, 0.2812, 0.7039, 0.2812, 0.768, 0.25, 0.768, 0.25, 0.7039, 0.3125, 0.7039, 0.3125, 0.768, 0.2812, 0.768, 0.2812, 0.7039, 0.3437, 0.7039, 0.3437, 0.768, 0.3125, 0.768, 0.3125, 0.7039, 0.375, 0.7039, 0.375, 0.768, 0.3437, 0.768, 0.3437, 0.7039, 0.4062, 0.7039, 0.4062, 0.768, 0.375, 0.768, 0.375, 0.7039, 0.4375, 0.7039, 0.4375, 0.768, 0.4062, 0.768, 0.4062, 0.7039, 0.4688, 0.7039, 0.4688, 0.768, 0.4375, 0.768, 0.4375, 0.7039, 0.5, 0.7039, 0.5, 0.768, 0.4688, 0.768, 0.4688, 0.7039, 1.001, 0.5573, 0.9683, 0.5572, 0.9688, 0.6172, 1.0, 0.6172, 0.9683, 0.5572, 0.9374, 0.5576, 0.9375, 0.6172, 0.9688, 0.6172, 0.9374, 0.5576, 0.9053, 0.5584, 0.9062, 0.6172, 0.9375, 0.6172, 0.9053, 0.5584, 0.8735, 0.5591, 0.875, 0.6172, 0.9062, 0.6172, 0.8735, 0.5591, 0.8421, 0.5596, 0.8438, 0.6172, 0.875, 0.6172, 0.8421, 0.5596, 0.8107, 0.56, 0.8125, 0.6172, 0.8438, 0.6172, 0.8107, 0.56, 0.7792, 0.5601, 0.7812, 0.6172, 0.8125, 0.6172, 0.7792, 0.5601, 0.7504, 0.5594, 0.75, 0.6172, 0.7812, 0.6172, 0.7504, 0.5594, 0.7206, 0.5577, 0.7188, 0.6172, 0.75, 0.6172, 0.7206, 0.5577, 0.6869, 0.5577, 0.6875, 0.6172, 0.7188, 0.6172, 0.6869, 0.5577, 0.6559, 0.5566, 0.6562, 0.6172, 0.6875, 0.6172, 0.6559, 0.5566, 0.6252, 0.5553, 0.625, 0.6172, 0.6562, 0.6172, 0.6252, 0.5553, 0.5947, 0.554, 0.5938, 0.6172, 0.625, 0.6172, 0.5947, 0.554, 0.564, 0.5528, 0.5625, 0.6172, 0.5938, 0.6172, 0.564, 0.5528, 0.5332, 0.5519, 0.5312, 0.6172, 0.5625, 0.6172, 0.5, 0.6896, 0.5, 0.7039, 0.4688, 0.7039, 0.4688, 0.6896, 0.4688, 0.6896, 0.4688, 0.7039, 0.4375, 0.7039, 0.4375, 0.6896, 0.4375, 0.6896, 0.4375, 0.7039, 0.4062, 0.7039, 0.4062, 0.6896, 0.4062, 0.6896, 0.4062, 0.7039, 0.375, 0.7039, 0.375, 0.6896, 0.375, 0.6896, 0.375, 0.7039, 0.3437, 0.7039, 0.3437, 0.6896, 0.3437, 0.6896, 0.3437, 0.7039, 0.3125, 0.7039, 0.3125, 0.6896, 0.3125, 0.6896, 0.3125, 0.7039, 0.2812, 0.7039, 0.2812, 0.6896, 0.2812, 0.6896, 0.2812, 0.7039, 0.25, 0.7039, 0.25, 0.6896, 0.25, 0.6896, 0.25, 0.7039, 0.2188, 0.7039, 0.2187, 0.6896, 0.2187, 0.6896, 0.2188, 0.7039, 0.1875, 0.7039, 0.1875, 0.6896, 0.1875, 0.6896, 0.1875, 0.7039, 0.1562, 0.7039, 0.1562, 0.6896, 0.1562, 0.6896, 0.1562, 0.7039, 0.125, 0.7039, 0.125, 0.6896, 0.125, 0.6896, 0.125, 0.7039, 0.09375, 0.7039, 0.09375, 0.6896, 0.09375, 0.6896, 0.09375, 0.7039, 0.0625, 0.7039, 0.0625, 0.6896, 0.0625, 0.6896, 0.0625, 0.7039, 0.03125, 0.7039, 0.03125, 0.6896, 0.03125, 0.6896, 0.03125, 0.7039, 0.0, 0.7039, 0.0, 0.6896, 0.03125, 0.5276, 0.03125, 0.6896, 0.0, 0.6896, 0.0, 0.5276, 0.0625, 0.5276, 0.0625, 0.6896, 0.03125, 0.6896, 0.03125, 0.5276, 0.09375, 0.5276, 0.09375, 0.6896, 0.0625, 0.6896, 0.0625, 0.5276, 0.125, 0.5276, 0.125, 0.6896, 0.09375, 0.6896, 0.09375, 0.5276, 0.1562, 0.5276, 0.1562, 0.6896, 0.125, 0.6896, 0.125, 0.5276, 0.1875, 0.5276, 0.1875, 0.6896, 0.1562, 0.6896, 0.1562, 0.5276, 0.2188, 0.5276, 0.2187, 0.6896, 0.1875, 0.6896, 0.1875, 0.5276, 0.25, 0.5276, 0.25, 0.6896, 0.2187, 0.6896, 0.2188, 0.5276, 0.2812, 0.5276, 0.2812, 0.6896, 0.25, 0.6896, 0.25, 0.5276, 0.3125, 0.5276, 0.3125, 0.6896, 0.2812, 0.6896, 0.2812, 0.5276, 0.3438, 0.5276, 0.3437, 0.6896, 0.3125, 0.6896, 0.3125, 0.5276, 0.375, 0.5276, 0.375, 0.6896, 0.3437, 0.6896, 0.3438, 0.5276, 0.4062, 0.5276, 0.4062, 0.6896, 0.375, 0.6896, 0.375, 0.5276, 0.4375, 0.5276, 0.4375, 0.6896, 0.4062, 0.6896, 0.4062, 0.5276, 0.4688, 0.5276, 0.4688, 0.6896, 0.4375, 0.6896, 0.4375, 0.5276, 0.5, 0.5276, 0.5, 0.6896, 0.4688, 0.6896, 0.4688, 0.5276, 0.06394, 0.5566, 0.03302, 0.5568, 0.03125, 0.6172, 0.0625, 0.6172, 0.09497, 0.5564, 0.06394, 0.5566, 0.0625, 0.6172, 0.09375, 0.6172, 0.1261, 0.5563, 0.09497, 0.5564, 0.09375, 0.6172, 0.125, 0.6172, 0.1574, 0.556, 0.1261, 0.5563, 0.125, 0.6172, 0.1562, 0.6172, 0.1888, 0.5557, 0.1574, 0.556, 0.1562, 0.6172, 0.1875, 0.6172, 0.2183, 0.5546, 0.1888, 0.5557, 0.1875, 0.6172, 0.2188, 0.6172, 0.2499, 0.5539, 0.2183, 0.5546, 0.2188, 0.6172, 0.25, 0.6172, 0.2815, 0.5532, 0.2499, 0.5539, 0.25, 0.6172, 0.2812, 0.6172, 0.313, 0.5524, 0.2815, 0.5532, 0.2812, 0.6172, 0.3125, 0.6172, 0.3446, 0.5518, 0.313, 0.5524, 0.3125, 0.6172, 0.3438, 0.6172, 0.3762, 0.5513, 0.3446, 0.5518, 0.3438, 0.6172, 0.375, 0.6172, 0.4078, 0.551, 0.3762, 0.5513, 0.375, 0.6172, 0.4062, 0.6172, 0.4394, 0.5508, 0.4078, 0.551, 0.4062, 0.6172, 0.4375, 0.6172, 0.4709, 0.5509, 0.4394, 0.5508, 0.4375, 0.6172, 0.4688, 0.6172, 0.5332, 0.5519, 0.5022, 0.5513, 0.5, 0.6172, 0.5312, 0.6172, 0.5022, 0.5513, 0.4709, 0.5509, 0.4688, 0.6172, 0.5, 0.6172, 0.5537, 0.6026, 0.5, 0.906, 0.5, 0.768, 0.5, 0.7039, 0.5, 0.6896, 0.5, 0.5276, 0.5, 0.5, 0.75, 0.01, 0.7032, 0.01461, 0.6582, 0.02827, 0.6167, 0.05045, 0.5803, 0.08029, 0.5504, 0.1167, 0.5283, 0.1582, 0.5146, 0.2032, 0.51, 0.25, 0.5146, 0.2968, 0.5283, 0.3418, 0.5504, 0.3833, 0.5803, 0.4197, 0.6167, 0.4496, 0.6582, 0.4717, 0.7032, 0.4854, 1.0, 0.5, 1.0, 0.5, 1.0, 0.5276, 1.0, 0.6896, 1.0, 0.7039, 1.0, 0.768, 0.5, 0.5, 0.5, 0.5276, 0.4688, 0.5276, 0.4688, 0.5, 0.4688, 0.5, 0.4688, 0.5276, 0.4375, 0.5276, 0.4375, 0.5, 0.4375, 0.5, 0.4375, 0.5276, 0.4062, 0.5276, 0.4062, 0.5, 0.4062, 0.5, 0.4062, 0.5276, 0.375, 0.5276, 0.375, 0.5, 0.375, 0.5, 0.375, 0.5276, 0.3438, 0.5276, 0.3438, 0.5, 0.3438, 0.5, 0.3438, 0.5276, 0.3125, 0.5276, 0.3125, 0.5, 0.3125, 0.5, 0.3125, 0.5276, 0.2812, 0.5276, 0.2812, 0.5, 0.2812, 0.5, 0.2812, 0.5276, 0.25, 0.5276, 0.25, 0.5, 0.25, 0.5, 0.25, 0.5276, 0.2188, 0.5276, 0.2188, 0.5, 0.2188, 0.5, 0.2188, 0.5276, 0.1875, 0.5276, 0.1875, 0.5, 0.1875, 0.5, 0.1875, 0.5276, 0.1562, 0.5276, 0.1562, 0.5, 0.1562, 0.5, 0.1562, 0.5276, 0.125, 0.5276, 0.125, 0.5, 0.125, 0.5, 0.125, 0.5276, 0.09375, 0.5276, 0.09375, 0.5, 0.09375, 0.5, 0.09375, 0.5276, 0.0625, 0.5276, 0.0625, 0.5, 0.0625, 0.5, 0.0625, 0.5276, 0.03125, 0.5276, 0.03125, 0.5, 0.03125, 0.5, 0.03125, 0.5276, 0.0, 0.5276, 0.0, 0.5, 0.03302, 0.5568, -0.0007783, 0.5568, 0.0, 0.6172, 0.03125, 0.6172, 0.3125, 0.5, 0.2812, 0.5, 0.2812, 0.5, 0.3125, 0.5, 0.03125, 0.5, 0.0, 0.5, 0.0, 0.5, 0.03125, 0.5, 0.4375, 0.5, 0.4062, 0.5, 0.4062, 0.5, 0.4375, 0.5, 0.1562, 0.5, 0.125, 0.5, 0.125, 0.5, 0.1562, 0.5, 0.2812, 0.5, 0.25, 0.5, 0.25, 0.5, 0.2812, 0.5, 0.4062, 0.5, 0.375, 0.5, 0.375, 0.5, 0.4062, 0.5, 0.125, 0.5, 0.09375, 0.5, 0.09375, 0.5, 0.125, 0.5, 0.25, 0.5, 0.2188, 0.5, 0.2188, 0.5, 0.25, 0.5, 0.375, 0.5, 0.3438, 0.5, 0.3438, 0.5, 0.375, 0.5, 0.09375, 0.5, 0.0625, 0.5, 0.0625, 0.5, 0.09375, 0.5, 0.5, 0.5, 0.4688, 0.5, 0.4688, 0.5, 0.5, 0.5, 0.2188, 0.5, 0.1875, 0.5, 0.1875, 0.5, 0.2188, 0.5, 0.3438, 0.5, 0.3125, 0.5, 0.3125, 0.5, 0.3438, 0.5, 0.0625, 0.5, 0.03125, 0.5, 0.03125, 0.5, 0.0625, 0.5, 0.4688, 0.5, 0.4375, 0.5, 0.4375, 0.5, 0.4688, 0.5, 0.1875, 0.5, 0.1562, 0.5, 0.1562, 0.5, 0.1875, 0.5, 0.1875, 0.1875, 0.125, 0.1875, 0.125, 0.25, 0.1875, 0.25, 0.1875, 0.4375, 0.125, 0.4375, 0.125, 0.5, 0.1875, 0.5, 0.1562, 0.6875, 0.1562, 0.6875, 0.1875, 0.6875, 0.1875, 0.6875, 0.25, 0.875, 0.1875, 0.875, 0.2187, 0.9375, 0.1875, 0.0, 0.1562, 0.0625, 0.2187, 0.0625, 0.1875, 0.3125, 0.125, 0.3125, 0.125, 0.375, 0.1875, 0.375, 0.1875, 0.5625, 0.125, 0.5625, 0.125, 0.625, 0.1875, 0.625, 0.1562, 0.8125, 0.125, 0.8125, 0.125, 0.875, 0.1562, 0.875, 0.0625, 0.6875, 0.0, 0.6875, 0.0, 0.75, 0.0625, 0.75, 0.125, 0.875, 0.0625, 0.875, 0.09375, 0.9375, 0.0625, 0.0, 0.03125, 0.0625, 0.09375, 0.0625, 0.0625, 0.3125, 0.0, 0.3125, 0.0, 0.375, 0.0625, 0.375, 0.0625, 0.5625, 0.0, 0.5625, 0.0, 0.625, 0.0625, 0.625, 0.0625, 0.8125, 0.0, 0.8125, 0.0, 0.875, 0.0625, 0.875, 0.0625, 0.1875, 0.0, 0.1875, 0.0, 0.25, 0.0625, 0.25, 0.0625, 0.4375, 0.0, 0.4375, 0.0, 0.5, 0.0625, 0.5, 0.9375, 0.0, 0.9062, 0.0625, 0.9687, 0.0625, 0.9375, 0.3125, 0.875, 0.3125, 0.875, 0.375, 0.9375, 0.375, 0.9375, 0.5625, 0.875, 0.5625, 0.875, 0.625, 0.9375, 0.625, 0.9375, 0.8125, 0.875, 0.8125, 0.875, 0.875, 0.9375, 0.875, 0.9375, 0.1875, 0.875, 0.1875, 0.875, 0.25, 0.9375, 0.25, 0.9375, 0.4375, 0.875, 0.4375, 0.875, 0.5, 0.9375, 0.5, 0.9375, 0.6875, 0.875, 0.6875, 0.875, 0.75, 0.9375, 0.75, 1.0, 0.875, 0.9375, 0.875, 0.9688, 0.9375, 0.8125, 0.8125, 0.75, 0.8125, 0.75, 0.875, 0.8125, 0.875, 0.8125, 0.1875, 0.75, 0.1875, 0.75, 0.25, 0.8125, 0.25, 0.8125, 0.4375, 0.75, 0.4375, 0.75, 0.5, 0.8125, 0.5, 0.8125, 0.6875, 0.75, 0.6875, 0.75, 0.75, 0.8125, 0.75, 0.875, 0.875, 0.8125, 0.875, 0.8438, 0.9375, 0.8125, 0.0, 0.7812, 0.0625, 0.8437, 0.0625, 0.8125, 0.3125, 0.75, 0.3125, 0.75, 0.375, 0.8125, 0.375, 0.8125, 0.5625, 0.75, 0.5625, 0.75, 0.625, 0.8125, 0.625, 0.8125, 0.5, 0.75, 0.5, 0.75, 0.5625, 0.8125, 0.5625, 0.875, 0.5, 0.8125, 0.5, 0.8125, 0.5625, 0.875, 0.5625, 0.875, 0.5625, 0.8125, 0.5625, 0.8125, 0.625, 0.875, 0.625, 0.8125, 0.25, 0.75, 0.25, 0.75, 0.3125, 0.8125, 0.3125, 0.875, 0.25, 0.8125, 0.25, 0.8125, 0.3125, 0.875, 0.3125, 0.875, 0.3125, 0.8125, 0.3125, 0.8125, 0.375, 0.875, 0.375, 0.7812, 0.0625, 0.75, 0.125, 0.8125, 0.125, 0.7812, 0.0625, 0.8125, 0.125, 0.8437, 0.0625, 0.8437, 0.0625, 0.8125, 0.125, 0.875, 0.125, 0.8125, 0.875, 0.75, 0.875, 0.7812, 0.9375, 0.8125, 0.875, 0.7812, 0.9375, 0.8438, 0.9375, 0.8438, 0.9375, 0.7812, 0.9375, 0.8125, 1.0, 0.8125, 0.625, 0.75, 0.625, 0.75, 0.6875, 0.8125, 0.6875, 0.875, 0.625, 0.8125, 0.625, 0.8125, 0.6875, 0.875, 0.6875, 0.875, 0.6875, 0.8125, 0.6875, 0.8125, 0.75, 0.875, 0.75, 0.8125, 0.375, 0.75, 0.375, 0.75, 0.4375, 0.8125, 0.4375, 0.875, 0.375, 0.8125, 0.375, 0.8125, 0.4375, 0.875, 0.4375, 0.875, 0.4375, 0.8125, 0.4375, 0.8125, 0.5, 0.875, 0.5, 0.8125, 0.125, 0.75, 0.125, 0.75, 0.1875, 0.8125, 0.1875, 0.875, 0.125, 0.8125, 0.125, 0.8125, 0.1875, 0.875, 0.1875, 0.875, 0.1875, 0.8125, 0.1875, 0.8125, 0.25, 0.875, 0.25, 0.8125, 0.75, 0.75, 0.75, 0.75, 0.8125, 0.8125, 0.8125, 0.875, 0.75, 0.8125, 0.75, 0.8125, 0.8125, 0.875, 0.8125, 0.875, 0.8125, 0.8125, 0.8125, 0.8125, 0.875, 0.875, 0.875, 0.9375, 0.875, 0.875, 0.875, 0.9062, 0.9375, 0.9375, 0.875, 0.9062, 0.9375, 0.9688, 0.9375, 0.9688, 0.9375, 0.9062, 0.9375, 0.9375, 1.0, 0.9375, 0.625, 0.875, 0.625, 0.875, 0.6875, 0.9375, 0.6875, 1.0, 0.625, 0.9375, 0.625, 0.9375, 0.6875, 1.0, 0.6875, 1.0, 0.6875, 0.9375, 0.6875, 0.9375, 0.75, 1.0, 0.75, 0.9375, 0.375, 0.875, 0.375, 0.875, 0.4375, 0.9375, 0.4375, 1.0, 0.375, 0.9375, 0.375, 0.9375, 0.4375, 1.0, 0.4375, 1.0, 0.4375, 0.9375, 0.4375, 0.9375, 0.5, 1.0, 0.5, 0.9375, 0.125, 0.875, 0.125, 0.875, 0.1875, 0.9375, 0.1875, 1.0, 0.125, 0.9375, 0.125, 0.9375, 0.1875, 1.0, 0.1875, 1.0, 0.1875, 0.9375, 0.1875, 0.9375, 0.25, 1.0, 0.25, 0.9375, 0.75, 0.875, 0.75, 0.875, 0.8125, 0.9375, 0.8125, 1.0, 0.75, 0.9375, 0.75, 0.9375, 0.8125, 1.0, 0.8125, 1.0, 0.8125, 0.9375, 0.8125, 0.9375, 0.875, 1.0, 0.875, 0.9375, 0.5, 0.875, 0.5, 0.875, 0.5625, 0.9375, 0.5625, 1.0, 0.5, 0.9375, 0.5, 0.9375, 0.5625, 1.0, 0.5625, 1.0, 0.5625, 0.9375, 0.5625, 0.9375, 0.625, 1.0, 0.625, 0.9375, 0.25, 0.875, 0.25, 0.875, 0.3125, 0.9375, 0.3125, 1.0, 0.25, 0.9375, 0.25, 0.9375, 0.3125, 1.0, 0.3125, 1.0, 0.3125, 0.9375, 0.3125, 0.9375, 0.375, 1.0, 0.375, 0.9062, 0.0625, 0.875, 0.125, 0.9375, 0.125, 0.9062, 0.0625, 0.9375, 0.125, 0.9687, 0.0625, 0.9687, 0.0625, 0.9375, 0.125, 1.0, 0.125, 0.0625, 0.375, 0.0, 0.375, 0.0, 0.4375, 0.0625, 0.4375, 0.125, 0.375, 0.0625, 0.375, 0.0625, 0.4375, 0.125, 0.4375, 0.125, 0.4375, 0.0625, 0.4375, 0.0625, 0.5, 0.125, 0.5, 0.0625, 0.125, 0.0, 0.125, 0.0, 0.1875, 0.0625, 0.1875, 0.125, 0.125, 0.0625, 0.125, 0.0625, 0.1875, 0.125, 0.1875, 0.125, 0.1875, 0.0625, 0.1875, 0.0625, 0.25, 0.125, 0.25, 0.0625, 0.75, 0.0, 0.75, 0.0, 0.8125, 0.0625, 0.8125, 0.125, 0.75, 0.0625, 0.75, 0.0625, 0.8125, 0.125, 0.8125, 0.125, 0.8125, 0.0625, 0.8125, 0.0625, 0.875, 0.125, 0.875, 0.0625, 0.5, 0.0, 0.5, 0.0, 0.5625, 0.0625, 0.5625, 0.125, 0.5, 0.0625, 0.5, 0.0625, 0.5625, 0.125, 0.5625, 0.125, 0.5625, 0.0625, 0.5625, 0.0625, 0.625, 0.125, 0.625, 0.0625, 0.25, 0.0, 0.25, 0.0, 0.3125, 0.0625, 0.3125, 0.125, 0.25, 0.0625, 0.25, 0.0625, 0.3125, 0.125, 0.3125, 0.125, 0.3125, 0.0625, 0.3125, 0.0625, 0.375, 0.125, 0.375, 0.03125, 0.0625, 0.0, 0.125, 0.0625, 0.125, 0.03125, 0.0625, 0.0625, 0.125, 0.09375, 0.0625, 0.09375, 0.0625, 0.0625, 0.125, 0.125, 0.125, 0.0625, 0.875, 0.0, 0.875, 0.03125, 0.9375, 0.0625, 0.875, 0.03125, 0.9375, 0.09375, 0.9375, 0.09375, 0.9375, 0.03125, 0.9375, 0.0625, 1.0, 0.0625, 0.625, 0.0, 0.625, 0.0, 0.6875, 0.0625, 0.6875, 0.125, 0.625, 0.0625, 0.625, 0.0625, 0.6875, 0.125, 0.6875, 0.125, 0.6875, 0.0625, 0.6875, 0.0625, 0.75, 0.125, 0.75, 0.1562, 0.75, 0.125, 0.75, 0.125, 0.8125, 0.1562, 0.8125, 0.25, 0.75, 0.1875, 0.75, 0.1875, 0.8125, 0.25, 0.8125, 0.25, 0.8125, 0.1875, 0.8125, 0.1875, 0.875, 0.25, 0.875, 0.1875, 0.5, 0.125, 0.5, 0.125, 0.5625, 0.1875, 0.5625, 0.25, 0.5, 0.1875, 0.5, 0.1875, 0.5625, 0.25, 0.5625, 0.25, 0.5625, 0.1875, 0.5625, 0.1875, 0.625, 0.25, 0.625, 0.1875, 0.25, 0.125, 0.25, 0.125, 0.3125, 0.1875, 0.3125, 0.25, 0.25, 0.1875, 0.25, 0.1875, 0.3125, 0.25, 0.3125, 0.25, 0.3125, 0.1875, 0.3125, 0.1875, 0.375, 0.25, 0.375, 0.1562, 0.0625, 0.125, 0.125, 0.1875, 0.125, 0.1562, 0.0625, 0.1875, 0.125, 0.2187, 0.0625, 0.2187, 0.0625, 0.1875, 0.125, 0.25, 0.125, 0.1875, 0.875, 0.1562, 0.875, 0.125, 0.875, 0.1562, 0.9375, 0.1875, 0.875, 0.1562, 0.9375, 0.2187, 0.9375, 0.2187, 0.9375, 0.1562, 0.9375, 0.1875, 1.0, 0.1875, 0.625, 0.1562, 0.6875, 0.1875, 0.6875, 0.25, 0.625, 0.1875, 0.625, 0.1875, 0.6875, 0.25, 0.6875, 0.25, 0.6875, 0.1875, 0.6875, 0.1875, 0.75, 0.25, 0.75, 0.1875, 0.375, 0.125, 0.375, 0.125, 0.4375, 0.1875, 0.4375, 0.25, 0.375, 0.1875, 0.375, 0.1875, 0.4375, 0.25, 0.4375, 0.25, 0.4375, 0.1875, 0.4375, 0.1875, 0.5, 0.25, 0.5, 0.1875, 0.125, 0.125, 0.125, 0.125, 0.1875, 0.1875, 0.1875, 0.25, 0.125, 0.1875, 0.125, 0.1875, 0.1875, 0.25, 0.1875, 0.25, 0.1875, 0.1875, 0.1875, 0.1875, 0.25, 0.25, 0.25, 0.75, 0.375, 0.75, 0.3125, 0.75, 0.25, 0.75, 0.1875, 0.75, 0.125, 0.7188, 0.0625, 0.6875, 0.0, 0.2813, 0.0625, 0.25, 0.125, 0.25, 0.1875, 0.25, 0.25, 0.25, 0.3125, 0.25, 0.375, 0.25, 0.4375, 0.25, 0.5, 0.25, 0.5625, 0.25, 0.625, 0.75, 0.625, 0.75, 0.5625, 0.75, 0.5, 0.75, 0.4375, 0.75, 0.8125, 0.75, 0.75, 0.75, 0.6875, 0.75, 0.625, 0.25, 0.625, 0.25, 0.6875, 0.25, 0.75, 0.25, 0.8125, 0.25, 0.875, 0.2812, 0.9375, 0.3125, 1.0, 0.7188, 0.9375, 0.75, 0.875, 0.0, 0.0, 0.0, 0.0, 0.0, 0.0, 0.0, 0.0, 0.0, 0.0, 0.0, 0.0, 0.0, 0.0, 0.0, 0.0, 0.0, 0.0, 1.0, 0.8188, 0.9688, 0.8188, 0.9688, 1.0, 1.0, 1.0, 0.9688, 0.8188, 0.9375, 0.8188, 0.9375, 1.0, 0.9688, 1.0, 0.9375, 0.8188, 0.9063, 0.8188, 0.9062, 1.0, 0.9375, 1.0, 0.9063, 0.8188, 0.875, 0.8188, 0.875, 1.0, 0.9062, 1.0, 0.875, 0.8188, 0.8438, 0.8188, 0.8438, 1.0, 0.875, 1.0, 0.8438, 0.8188, 0.8125, 0.8188, 0.8125, 1.0, 0.8438, 1.0, 0.8125, 0.8188, 0.7812, 0.8188, 0.7812, 1.0, 0.8125, 1.0, 0.7812, 0.8188, 0.75, 0.8188, 0.75, 1.0, 0.7812, 1.0, 0.75, 0.8188, 0.7188, 0.8188, 0.7188, 1.0, 0.75, 1.0, 0.7188, 0.8188, 0.6875, 0.8188, 0.6875, 1.0, 0.7188, 1.0, 0.6875, 0.8188, 0.6562, 0.8188, 0.6562, 1.0, 0.6875, 1.0, 0.6562, 0.8188, 0.625, 0.8188, 0.625, 1.0, 0.6562, 1.0, 0.625, 0.8188, 0.5938, 0.8188, 0.5938, 1.0, 0.625, 1.0, 0.5938, 0.8188, 0.5625, 0.8188, 0.5625, 1.0, 0.5938, 1.0, 0.5625, 0.8188, 0.5312, 0.8188, 0.5312, 1.0, 0.5625, 1.0, 0.5312, 0.8188, 0.5, 0.8188, 0.5, 1.0, 0.5312, 1.0, 0.5, 0.8188, 0.4688, 0.8188, 0.4688, 1.0, 0.5, 1.0, 0.4688, 0.8188, 0.4375, 0.8188, 0.4375, 1.0, 0.4688, 1.0, 0.4375, 0.8188, 0.4062, 0.8188, 0.4062, 1.0, 0.4375, 1.0, 0.4062, 0.8188, 0.375, 0.8188, 0.375, 1.0, 0.4062, 1.0, 0.375, 0.8188, 0.3438, 0.8188, 0.3438, 1.0, 0.375, 1.0, 0.3438, 0.8188, 0.3125, 0.8188, 0.3125, 1.0, 0.3438, 1.0, 0.3125, 0.8188, 0.2812, 0.8188, 0.2812, 1.0, 0.3125, 1.0, 0.2812, 0.8188, 0.25, 0.8188, 0.25, 1.0, 0.2812, 1.0, 0.25, 0.8188, 0.2188, 0.8188, 0.2188, 1.0, 0.25, 1.0, 0.2188, 0.8188, 0.1875, 0.8188, 0.1875, 1.0, 0.2188, 1.0, 0.1875, 0.8188, 0.1562, 0.8188, 0.1562, 1.0, 0.1875, 1.0, 0.1562, 0.8188, 0.125, 0.8188, 0.125, 1.0, 0.1562, 1.0, 0.125, 0.8188, 0.09375, 0.8188, 0.09375, 1.0, 0.125, 1.0, 0.09375, 0.8188, 0.0625, 0.8188, 0.0625, 1.0, 0.09375, 1.0, 0.2968, 0.4854, 0.3418, 0.4717, 0.3833, 0.4496, 0.4197, 0.4197, 0.4496, 0.3833, 0.4717, 0.3418, 0.4854, 0.2968, 0.49, 0.25, 0.4854, 0.2032, 0.4717, 0.1582, 0.4496, 0.1167, 0.4197, 0.08029, 0.3833, 0.05045, 0.3418, 0.02827, 0.2968, 0.01461, 0.25, 0.01, 0.2032, 0.01461, 0.1582, 0.02827, 0.1167, 0.05045, 0.08029, 0.08029, 0.05045, 0.1167, 0.02827, 0.1582, 0.01461, 0.2032, 0.01, 0.25, 0.01461, 0.2968, 0.02827, 0.3418, 0.05045, 0.3833, 0.08029, 0.4197, 0.1167, 0.4496, 0.1582, 0.4717, 0.2032, 0.4854, 0.25, 0.49, 0.0625, 0.8188, 0.03125, 0.8188, 0.03125, 1.0, 0.0625, 1.0, 0.03125, 0.8188, 0.0, 0.8188, 0.0, 1.0, 0.03125, 1.0, 0.75, 0.49, 0.7032, 0.4854, 0.6582, 0.4717, 0.6167, 0.4496, 0.5803, 0.4197, 0.5504, 0.3833, 0.5283, 0.3418, 0.5146, 0.2968, 0.51, 0.25, 0.5146, 0.2032, 0.5283, 0.1582, 0.5504, 0.1167, 0.5803, 0.08029, 0.6167, 0.05045, 0.6582, 0.02827, 0.7032, 0.01461, 0.75, 0.01, 0.7968, 0.01461, 0.8418, 0.02827, 0.8833, 0.05045, 0.9197, 0.08029, 0.9496, 0.1167, 0.9717, 0.1582, 0.9854, 0.2032, 0.99, 0.25, 0.9854, 0.2968, 0.9717, 0.3418, 0.9496, 0.3833, 0.9197, 0.4197, 0.8833, 0.4496, 0.8418, 0.4717, 0.7968, 0.4854, 0.03125, 0.5, 0.0, 0.5, -0.0007783, 0.5568, 0.03302, 0.5568, 0.5, 0.5, 0.4688, 0.5, 0.4709, 0.5509, 0.5022, 0.5513, 0.5312, 0.5, 0.5, 0.5, 0.5022, 0.5513, 0.5332, 0.5519, 0.4688, 0.5, 0.4375, 0.5, 0.4394, 0.5508, 0.4709, 0.5509, 0.4375, 0.5, 0.4062, 0.5, 0.4078, 0.551, 0.4394, 0.5508, 0.4062, 0.5, 0.375, 0.5, 0.3762, 0.5513, 0.4078, 0.551, 0.375, 0.5, 0.3438, 0.5, 0.3446, 0.5518, 0.3762, 0.5513, 0.3438, 0.5, 0.3125, 0.5, 0.313, 0.5524, 0.3446, 0.5518, 0.3125, 0.5, 0.2812, 0.5, 0.2815, 0.5532, 0.313, 0.5524, 0.2812, 0.5, 0.25, 0.5, 0.2499, 0.5539, 0.2815, 0.5532, 0.25, 0.5, 0.2188, 0.5, 0.2183, 0.5546, 0.2499, 0.5539, 0.2188, 0.5, 0.1875, 0.5, 0.1888, 0.5557, 0.2183, 0.5546, 0.1875, 0.5, 0.1562, 0.5, 0.1574, 0.556, 0.1888, 0.5557, 0.1562, 0.5, 0.125, 0.5, 0.1261, 0.5563, 0.1574, 0.556, 0.125, 0.5, 0.09375, 0.5, 0.09497, 0.5564, 0.1261, 0.5563, 0.09375, 0.5, 0.0625, 0.5, 0.06394, 0.5566, 0.09497, 0.5564, 0.0625, 0.5, 0.03125, 0.5, 0.03302, 0.5568, 0.06394, 0.5566, 0.5625, 0.5, 0.5312, 0.5, 0.5332, 0.5519, 0.564, 0.5528, 0.5938, 0.5, 0.5625, 0.5, 0.564, 0.5528, 0.5947, 0.554, 0.625, 0.5, 0.5938, 0.5, 0.5947, 0.554, 0.6252, 0.5553, 0.6562, 0.5, 0.625, 0.5, 0.6252, 0.5553, 0.6559, 0.5566, 0.6875, 0.5, 0.6562, 0.5, 0.6559, 0.5566, 0.6869, 0.5577, 0.7188, 0.5, 0.6875, 0.5, 0.6869, 0.5577, 0.7206, 0.5577, 0.75, 0.5, 0.7188, 0.5, 0.7206, 0.5577, 0.7504, 0.5594, 0.7812, 0.5, 0.75, 0.5, 0.7504, 0.5594, 0.7792, 0.5601, 0.8125, 0.5, 0.7812, 0.5, 0.7792, 0.5601, 0.8107, 0.56, 0.8438, 0.5, 0.8125, 0.5, 0.8107, 0.56, 0.8421, 0.5596, 0.875, 0.5, 0.8438, 0.5, 0.8421, 0.5596, 0.8735, 0.5591, 0.9062, 0.5, 0.875, 0.5, 0.8735, 0.5591, 0.9053, 0.5584, 0.9375, 0.5, 0.9062, 0.5, 0.9053, 0.5584, 0.9374, 0.5576, 0.9688, 0.5, 0.9375, 0.5, 0.9374, 0.5576, 0.9683, 0.5572, 1.0, 0.5, 0.9688, 0.5, 0.9683, 0.5572, 1.001, 0.5573, 0.0, 0.0, 0.0, 0.0, 0.0, 0.0, 0.0, 0.0, 0.0, 0.0, 0.0, 0.0, 0.0, 0.0, 0.0, 0.0, 0.0, 0.0, 0.0, 0.0, 0.0, 0.0, 0.0, 0.0, 0.0, 0.0, 0.0, 0.0, 0.0, 0.0, 0.0, 0.0, 0.0, 0.0, 0.0625, 1.0, 0.0625, 1.0, 0.03125, 1.0, 0.03125, 1.0, 0.4375, 1.0, 0.4375, 1.0, 0.4062, 1.0, 0.4062, 1.0, 0.2812, 1.0, 0.2812, 1.0, 0.25, 1.0, 0.25, 1.0, 0.125, 1.0, 0.125, 1.0, 0.09375, 1.0, 0.09375, 1.0, 0.5, 1.0, 0.5, 1.0, 0.4688, 1.0, 0.4688, 1.0, 0.3438, 1.0, 0.3438, 1.0, 0.3125, 1.0, 0.3125, 1.0, 0.1875, 1.0, 0.1875, 1.0, 0.1562, 1.0, 0.1562, 1.0, 0.03125, 1.0, 0.03125, 1.0, 0.0, 1.0, 0.0, 1.0, 0.4062, 1.0, 0.4062, 1.0, 0.375, 1.0, 0.375, 1.0, 0.25, 1.0, 0.25, 1.0, 0.2188, 1.0, 0.2188, 1.0, 0.09375, 1.0, 0.09375, 1.0, 0.0625, 1.0, 0.0625, 1.0, 0.4688, 1.0, 0.4688, 1.0, 0.4375, 1.0, 0.4375, 1.0, 0.3125, 1.0, 0.3125, 1.0, 0.2812, 1.0, 0.2812, 1.0, 0.1562, 1.0, 0.1562, 1.0, 0.125, 1.0, 0.125, 1.0, 0.375, 1.0, 0.375, 1.0, 0.3438, 1.0, 0.3438, 1.0, 0.2188, 1.0, 0.2188, 1.0, 0.1875, 1.0, 0.1875, 1.0, 0.1875, 0.6875, 0.1875, 0.6875, 0.1875, 0.75, 0.1875, 0.75, 0.125, 0.75, 0.125, 0.75, 0.125, 0.6875, 0.125, 0.6875, 0.1562, 0.75, 0.1562, 0.75, 0.125, 0.75, 0.125, 0.75, 0.1875, 0.6875, 0.1875, 0.6875, 0.1875, 0.75, 0.1875, 0.75, 0.1562, 0.6875, 0.125, 0.6875, 0.125, 0.75, 0.1562, 0.75, 0.125, 0.75, 0.125, 0.75, 0.125, 0.6875, 0.125, 0.6875, 0.1562, 0.6875, 0.1562, 0.6875, 0.1875, 0.6875, 0.1875, 0.6875, 0.1562, 0.75, 0.1562, 0.75, 0.125, 0.75, 0.125, 0.75, 0.6875, 0.5, 0.6875, 0.5, 0.6562, 0.5, 0.6562, 0.5, 1.0, 0.9488, 0.9688, 0.9488, 0.9688, 1.0, 1.0, 1.0, 0.6582, 0.4717, 0.7032, 0.4854, 0.75, 0.49, 0.7968, 0.4854, 0.8418, 0.4717, 0.8833, 0.4496, 0.9197, 0.4197, 0.9496, 0.3833, 0.9717, 0.3418, 0.9854, 0.2968, 0.99, 0.25, 0.9854, 0.2032, 0.9717, 0.1582, 0.9496, 0.1167, 0.9197, 0.08029, 0.8833, 0.05045, 0.8418, 0.02827, 0.7968, 0.01461, 0.75, 0.01, 0.7032, 0.01461, 0.6582, 0.02827, 0.6167, 0.05045, 0.5803, 0.08029, 0.5504, 0.1167, 0.5283, 0.1582, 0.5146, 0.2032, 0.51, 0.25, 0.5146, 0.2968, 0.5283, 0.3418, 0.5504, 0.3833, 0.5803, 0.4197, 0.6167, 0.4496, 0.7188, 0.5, 0.7188, 0.5, 0.6875, 0.5, 0.6875, 0.5, 0.9688, 0.9488, 0.9375, 0.9488, 0.9375, 1.0, 0.9688, 1.0, 0.09375, 0.5, 0.09375, 0.5, 0.0625, 0.5, 0.0625, 0.5, 0.9688, 0.5, 0.9688, 0.5, 0.9375, 0.5, 0.9375, 0.5, 0.9375, 0.9488, 0.9062, 0.9488, 0.9062, 1.0, 0.9375, 1.0, 0.9375, 0.5, 0.9375, 0.5, 0.9062, 0.5, 0.9062, 0.5, 0.375, 0.5, 0.375, 0.5, 0.3438, 0.5, 0.3438, 0.5, 0.9062, 0.9488, 0.875, 0.9488, 0.875, 1.0, 0.9062, 1.0, 0.1875, 0.5, 0.1875, 0.5, 0.1562, 0.5, 0.1562, 0.5, 0.125, 0.5, 0.125, 0.5, 0.09375, 0.5, 0.09375, 0.5, 0.875, 0.9488, 0.8438, 0.9488, 0.8438, 1.0, 0.875, 1.0, 0.4688, 0.5, 0.4688, 0.5, 0.4375, 0.5, 0.4375, 0.5, 0.75, 0.5, 0.75, 0.5, 0.7188, 0.5, 0.7188, 0.5, 0.8438, 0.9488, 0.8125, 0.9488, 0.8125, 1.0, 0.8438, 1.0, 0.4062, 0.5, 0.4062, 0.5, 0.375, 0.5, 0.375, 0.5, 0.875, 0.5, 0.875, 0.5, 0.8438, 0.5, 0.8438, 0.5, 0.8125, 0.9488, 0.7812, 0.9488, 0.7812, 1.0, 0.8125, 1.0, 0.8438, 0.5, 0.8438, 0.5, 0.8125, 0.5, 0.8125, 0.5, 0.5938, 0.5, 0.5938, 0.5, 0.5625, 0.5, 0.5625, 0.5, 0.7812, 0.9488, 0.75, 0.9488, 0.75, 1.0, 0.7812, 1.0, 0.03125, 0.5, 0.03125, 0.5, 0.0, 0.5, 0.0, 0.5, 0.1875, 0.5, 0.1875, 0.5, 0.1562, 0.5, 0.1562, 0.5, 0.75, 0.9488, 0.7188, 0.9488, 0.7188, 1.0, 0.75, 1.0, 0.3438, 0.5, 0.3438, 0.5, 0.3125, 0.5, 0.3125, 0.5, 0.7812, 0.5, 0.7812, 0.5, 0.75, 0.5, 0.75, 0.5, 0.7188, 0.9488, 0.6875, 0.9488, 0.6875, 1.0, 0.7188, 1.0, 0.125, 0.5, 0.125, 0.5, 0.09375, 0.5, 0.09375, 0.5, 0.2812, 0.5, 0.2812, 0.5, 0.25, 0.5, 0.25, 0.5, 0.9062, 0.5, 0.9062, 0.5, 0.875, 0.5, 0.875, 0.5, 0.6875, 0.9488, 0.6562, 0.9488, 0.6562, 1.0, 0.6875, 1.0, 0.5619, 0.5, 0.5625, 0.5, 0.5312, 0.5, 0.5277, 0.5, 0.6562, 0.9488, 0.625, 0.9488, 0.625, 1.0, 0.6562, 1.0, 0.25, 0.5, 0.25, 0.5, 0.2188, 0.5, 0.2188, 0.5, 0.9688, 0.5, 0.9688, 0.5, 0.9375, 0.5, 0.9375, 0.5, 0.75, 0.5, 0.75, 0.5, 0.7188, 0.5, 0.7188, 0.5, 0.625, 0.9488, 0.5938, 0.9488, 0.5938, 1.0, 0.625, 1.0, 0.5938, 0.9488, 0.5625, 0.9488, 0.5625, 1.0, 0.5938, 1.0, 0.5625, 0.9488, 0.5312, 0.9488, 0.5312, 1.0, 0.5625, 1.0, 0.8438, 0.5, 0.8438, 0.5, 0.8125, 0.5, 0.8125, 0.5, 0.6562, 0.5, 0.6562, 0.5, 0.625, 0.5, 0.625, 0.5, 0.5312, 0.5, 0.5312, 0.5, 0.5, 0.5, 0.5, 0.5, 0.4062, 0.5, 0.4062, 0.5, 0.375, 0.5, 0.375, 0.5, 0.9062, 0.5, 0.9062, 0.5, 0.875, 0.5, 0.875, 0.5, 0.2812, 0.5, 0.2812, 0.5, 0.25, 0.5, 0.25, 0.5, 0.6875, 0.5, 0.6875, 0.5, 0.6562, 0.5, 0.6562, 0.5, 0.625, 0.5, 0.625, 0.5, 0.5938, 0.5, 0.5938, 0.5, 0.5312, 0.9488, 0.5, 0.9488, 0.5, 1.0, 0.5312, 1.0, 0.5, 0.9488, 0.4688, 0.9488, 0.4688, 1.0, 0.5, 1.0, 0.4687, 0.9488, 0.4375, 0.9488, 0.4375, 1.0, 0.4688, 1.0, 0.6562, 0.5, 0.6562, 0.5, 0.625, 0.5, 0.625, 0.5, 0.625, 0.5, 0.625, 0.5, 0.5938, 0.5, 0.5938, 0.5, 1.0, 0.5, 1.0, 0.5, 0.9688, 0.5, 0.9688, 0.5, 0.09375, 0.5, 0.09375, 0.5, 0.0625, 0.5, 0.0625, 0.5, 0.8125, 0.5, 0.8125, 0.5, 0.7812, 0.5, 0.7812, 0.5, 0.1562, 0.5, 0.1562, 0.5, 0.125, 0.5, 0.125, 0.5, 0.375, 0.5, 0.375, 0.5, 0.3438, 0.5, 0.3438, 0.5, 0.4375, 0.9488, 0.4063, 0.9488, 0.4062, 1.0, 0.4375, 1.0, 0.4062, 0.9488, 0.375, 0.9488, 0.375, 1.0, 0.4062, 1.0, 0.375, 0.9488, 0.3438, 0.9488, 0.3438, 1.0, 0.375, 1.0, 0.3438, 0.9488, 0.3125, 0.9488, 0.3125, 1.0, 0.3438, 1.0, 0.2188, 0.5, 0.2188, 0.5, 0.1875, 0.5, 0.1875, 0.5, 0.3125, 0.5, 0.3125, 0.5, 0.2812, 0.5, 0.2812, 0.5, 0.1562, 0.5, 0.1562, 0.5, 0.125, 0.5, 0.125, 0.5, 0.03125, 0.5, 0.03125, 0.5, 0.0, 0.5, 0.0, 0.5, 0.7812, 0.5, 0.7812, 0.5, 0.75, 0.5, 0.75, 0.5, 0.5, 0.5, 0.5, 0.5, 0.4688, 0.5, 0.4688, 0.5, 0.3125, 0.9488, 0.2812, 0.9488, 0.2812, 1.0, 0.3125, 1.0, 0.7188, 0.5, 0.7188, 0.5, 0.6875, 0.5, 0.6875, 0.5, 0.0625, 0.5, 0.0625, 0.5, 0.03125, 0.5, 0.03125, 0.5, 0.2812, 0.9488, 0.25, 0.9488, 0.25, 1.0, 0.2812, 1.0, 0.2188, 0.5, 0.2188, 0.5, 0.1875, 0.5, 0.1875, 0.5, 0.4375, 0.5, 0.4375, 0.5, 0.4062, 0.5, 0.4062, 0.5, 0.25, 0.9488, 0.2187, 0.9488, 0.2188, 1.0, 0.25, 1.0, 0.5938, 0.5, 0.5938, 0.5, 0.5625, 0.5, 0.5625, 0.5, 0.2187, 0.9488, 0.1875, 0.9488, 0.1875, 1.0, 0.2188, 1.0, 0.4688, 0.5, 0.4688, 0.5, 0.4375, 0.5, 0.4375, 0.5, 0.1875, 0.9488, 0.1562, 0.9488, 0.1562, 1.0, 0.1875, 1.0, 0.2812, 0.5, 0.2812, 0.5, 0.25, 0.5, 0.25, 0.5, 0.5, 0.5, 0.5, 0.5, 0.4688, 0.5, 0.4687, 0.5, 0.3438, 0.5, 0.3438, 0.5, 0.3125, 0.5, 0.3125, 0.5, 0.1562, 0.9488, 0.125, 0.9488, 0.125, 1.0, 0.1562, 1.0, 0.5625, 0.5, 0.5625, 0.5, 0.5312, 0.5, 0.5312, 0.5, 0.5312, 0.5, 0.5312, 0.5, 0.5, 0.5, 0.5, 0.5, 0.5625, 0.5, 0.5625, 0.5, 0.5312, 0.5, 0.5312, 0.5, 0.125, 0.9488, 0.09375, 0.9488, 0.09375, 1.0, 0.125, 1.0, 0.09375, 0.9488, 0.0625, 0.9488, 0.0625, 1.0, 0.09375, 1.0, 0.875, 0.5, 0.875, 0.5, 0.8438, 0.5, 0.8438, 0.5, 0.0625, 0.5, 0.0625, 0.5, 0.03125, 0.5, 0.03125, 0.5, 0.8125, 0.5, 0.8125, 0.5, 0.7812, 0.5, 0.7812, 0.5, 0.0625, 0.9488, 0.03125, 0.9488, 0.03125, 1.0, 0.0625, 1.0, 0.3125, 0.5, 0.3125, 0.5, 0.2812, 0.5, 0.2812, 0.5, 0.25, 0.5, 0.25, 0.5, 0.2188, 0.5, 0.2188, 0.5, 0.03125, 0.9488, 0.0, 0.9488, 0.0, 1.0, 0.03125, 1.0, 1.0, 0.5, 1.0, 0.5, 0.9688, 0.5, 0.9688, 0.5, 0.9375, 0.5, 0.9375, 0.5, 0.9062, 0.5, 0.9062, 0.5, 0.4375, 0.5, 0.4375, 0.5, 0.4062, 0.5, 0.4062, 0.5, 0.8438, 0.5, 0.8438, 0.5, 0.8125, 0.5, 0.8125, 0.5, 0.6562, 0.5, 0.6562, 0.5, 0.625, 0.5, 0.625, 0.5, 0.5, 0.5, 0.5, 0.5, 0.4688, 0.5, 0.4688, 0.5, 0.0625, 0.5, 0.0625, 0.5, 0.03125, 0.5, 0.03125, 0.5, 0.875, 0.5, 0.875, 0.5, 0.8438, 0.5, 0.8438, 0.5, 0.1562, 0.5, 0.1562, 0.5, 0.125, 0.5, 0.125, 0.5, 0.4062, 0.5, 0.4062, 0.5, 0.375, 0.5, 0.375, 0.5, 0.2188, 0.5, 0.2188, 0.5, 0.1875, 0.5, 0.1875, 0.5, 0.9062, 0.5, 0.9062, 0.5, 0.875, 0.5, 0.875, 0.5, 0.3438, 0.5, 0.3438, 0.5, 0.3125, 0.5, 0.3125, 0.5, 0.625, 0.5, 0.625, 0.5, 0.5938, 0.5, 0.5938, 0.5, 0.1875, 0.5, 0.1875, 0.5, 0.1562, 0.5, 0.1562, 0.5, 0.9375, 0.5, 0.9375, 0.5, 0.9062, 0.5, 0.9062, 0.5, 0.5625, 0.5, 0.5625, 0.5, 0.5312, 0.5, 0.5312, 0.5, 0.125, 0.5, 0.125, 0.5, 0.09375, 0.5, 0.09375, 0.5, 0.5312, 0.5, 0.5312, 0.5, 0.5, 0.5, 0.5, 0.5, 0.75, 0.5, 0.75, 0.5, 0.7188, 0.5, 0.7188, 0.5, 0.25, 0.5, 0.25, 0.5, 0.2188, 0.5, 0.2188, 0.5, 0.9688, 0.5, 0.9688, 0.5, 0.9375, 0.5, 0.9375, 0.5, 0.4688, 0.5, 0.4688, 0.5, 0.4375, 0.5, 0.4375, 0.5, 0.3125, 0.5, 0.3125, 0.5, 0.2812, 0.5, 0.2812, 0.5, 0.4375, 0.5, 0.4375, 0.5, 0.4062, 0.5, 0.4062, 0.5, 0.7812, 0.5, 0.7812, 0.5, 0.75, 0.5, 0.75, 0.5, 0.03125, 0.5, 0.03125, 0.5, 0.0, 0.5, 0.0, 0.5, 1.0, 0.5, 1.0, 0.5, 0.9688, 0.5, 0.9688, 0.5, 0.375, 0.5, 0.375, 0.5, 0.3438, 0.5, 0.3438, 0.5, 0.09375, 0.5, 0.09375, 0.5, 0.0625, 0.5, 0.0625, 0.5, 0.6875, 0.5, 0.6875, 0.5, 0.6562, 0.5, 0.6562, 0.5, 0.8125, 0.5, 0.8125, 0.5, 0.7812, 0.5, 0.7812, 0.5, 0.7188, 0.5, 0.7188, 0.5, 0.6875, 0.5, 0.6875, 0.5, 0.5938, 0.5, 0.5938, 0.5, 0.5625, 0.5, 0.5625, 0.5, 0.03125, 0.5, 0.0, 0.5, 0.0, 0.9488, 0.03125, 0.9488, 0.0625, 0.5, 0.03125, 0.5, 0.03125, 0.9488, 0.0625, 0.9488, 0.09375, 0.5, 0.0625, 0.5, 0.0625, 0.9488, 0.09375, 0.9488, 0.125, 0.5, 0.09375, 0.5, 0.09375, 0.9488, 0.125, 0.9488, 0.1562, 0.5, 0.125, 0.5, 0.125, 0.9488, 0.1562, 0.9488, 0.1875, 0.5, 0.1562, 0.5, 0.1562, 0.9488, 0.1875, 0.9488, 0.2188, 0.5, 0.1875, 0.5, 0.1875, 0.9488, 0.2187, 0.9488, 0.25, 0.5, 0.2188, 0.5, 0.2187, 0.9488, 0.25, 0.9488, 0.2812, 0.5, 0.25, 0.5, 0.25, 0.9488, 0.2812, 0.9488, 0.3125, 0.5, 0.2812, 0.5, 0.2812, 0.9488, 0.3125, 0.9488, 0.3438, 0.5, 0.3125, 0.5, 0.3125, 0.9488, 0.3438, 0.9488, 0.375, 0.5, 0.3438, 0.5, 0.3438, 0.9488, 0.375, 0.9488, 0.4062, 0.5, 0.375, 0.5, 0.375, 0.9488, 0.4062, 0.9488, 0.4375, 0.5, 0.4062, 0.5, 0.4063, 0.9488, 0.4375, 0.9488, 0.4688, 0.5, 0.4375, 0.5, 0.4375, 0.9488, 0.4687, 0.9488, 0.5, 0.5, 0.4688, 0.5, 0.4688, 0.9488, 0.5, 0.9488, 0.5312, 0.5, 0.5, 0.5, 0.5, 0.9488, 0.5312, 0.9488, 0.5625, 0.5, 0.5312, 0.5, 0.5312, 0.9488, 0.5625, 0.9488, 0.5938, 0.5, 0.5625, 0.5, 0.5625, 0.9488, 0.5938, 0.9488, 0.625, 0.5, 0.5938, 0.5, 0.5938, 0.9488, 0.625, 0.9488, 0.6562, 0.5, 0.625, 0.5, 0.625, 0.9488, 0.6562, 0.9488, 0.6875, 0.5, 0.6562, 0.5, 0.6562, 0.9488, 0.6875, 0.9488, 0.7188, 0.5, 0.6875, 0.5, 0.6875, 0.9488, 0.7188, 0.9488, 0.75, 0.5, 0.7188, 0.5, 0.7188, 0.9488, 0.75, 0.9488, 0.7812, 0.5, 0.75, 0.5, 0.75, 0.9488, 0.7812, 0.9488, 0.8125, 0.5, 0.7812, 0.5, 0.7812, 0.9488, 0.8125, 0.9488, 0.8438, 0.5, 0.8125, 0.5, 0.8125, 0.9488, 0.8438, 0.9488, 0.875, 0.5, 0.8438, 0.5, 0.8438, 0.9488, 0.875, 0.9488, 0.9062, 0.5, 0.875, 0.5, 0.875, 0.9488, 0.9062, 0.9488, 0.9375, 0.5, 0.9062, 0.5, 0.9062, 0.9488, 0.9375, 0.9488, 0.9688, 0.5, 0.9375, 0.5, 0.9375, 0.9488, 0.9688, 0.9488, 1.0, 0.5, 0.9688, 0.5, 0.9688, 0.9488, 1.0, 0.9488, 0.1582, 0.4717, 0.1167, 0.4496, 0.08029, 0.4197, 0.05045, 0.3833, 0.02827, 0.3418, 0.01461, 0.2968, 0.01, 0.25, 0.01461, 0.2032, 0.02827, 0.1582, 0.05045, 0.1167, 0.08029, 0.08029, 0.1167, 0.05045, 0.1582, 0.02827, 0.2032, 0.01461, 0.25, 0.01, 0.2968, 0.01461, 0.3418, 0.02827, 0.3833, 0.05045, 0.4197, 0.08029, 0.4496, 0.1167, 0.4717, 0.1582, 0.4854, 0.2032, 0.49, 0.25, 0.4854, 0.2968, 0.4717, 0.3418, 0.4496, 0.3833, 0.4197, 0.4197, 0.3833, 0.4496, 0.3418, 0.4717, 0.2968, 0.4854, 0.25, 0.49, 0.2032, 0.4854, 0.126, 0.5, 0.125, 0.5, 0.09375, 0.5, 0.09339, 0.5, 0.5305, 0.5, 0.5312, 0.5, 0.5, 0.5, 0.4963, 0.5, 0.7498, 0.5, 0.75, 0.5, 0.7188, 0.5, 0.7156, 0.5, 0.2532, 0.5, 0.25, 0.5, 0.2188, 0.5, 0.219, 0.5, 0.968, 0.5, 0.9688, 0.5, 0.9375, 0.5, 0.9337, 0.5, 0.4691, 0.5, 0.4688, 0.5, 0.4375, 0.5, 0.4365, 0.5, 0.3161, 0.5, 0.3125, 0.5, 0.2812, 0.5, 0.2819, 0.5, 0.4369, 0.5, 0.4375, 0.5, 0.4062, 0.5, 0.4027, 0.5, 0.7823, 0.5, 0.7812, 0.5, 0.75, 0.5, 0.7496, 0.5, 0.03503, 0.5, 0.03125, 0.5, 0.0, 0.5, 0.0007817, 0.5, 0.9998, 0.5, 1.0, 0.5, 0.9688, 0.5, 0.9656, 0.5, 0.3782, 0.5, 0.375, 0.5, 0.3438, 0.5, 0.344, 0.5, 0.09749, 0.5, 0.09375, 0.5, 0.0625, 0.5, 0.0632, 0.5, 0.6879, 0.5, 0.6875, 0.5, 0.6562, 0.5, 0.6552, 0.5, 0.8161, 0.5, 0.8125, 0.5, 0.7812, 0.5, 0.7819, 0.5, 0.718, 0.5, 0.7188, 0.5, 0.6875, 0.5, 0.6837, 0.5, 0.5975, 0.5, 0.5938, 0.5, 0.5625, 0.5, 0.5633, 0.5, 0.2843, 0.5, 0.2812, 0.5, 0.25, 0.5, 0.2499, 0.5, 0.8475, 0.5, 0.8438, 0.5, 0.8125, 0.5, 0.8132, 0.5, 0.6588, 0.5, 0.6562, 0.5, 0.625, 0.5, 0.6244, 0.5, 0.5035, 0.5, 0.5, 0.5, 0.4688, 0.5, 0.4692, 0.5, 0.0631, 0.5, 0.0625, 0.5, 0.03125, 0.5, 0.02872, 0.5, 0.8781, 0.5, 0.875, 0.5, 0.8438, 0.5, 0.8437, 0.5, 0.1563, 0.5, 0.1562, 0.5, 0.125, 0.5, 0.1219, 0.5, 0.4088, 0.5, 0.4062, 0.5, 0.375, 0.5, 0.3744, 0.5, 0.2183, 0.5, 0.2188, 0.5, 0.1875, 0.5, 0.184, 0.5, 0.9068, 0.5, 0.9062, 0.5, 0.875, 0.5, 0.8725, 0.5, 0.343, 0.5, 0.3438, 0.5, 0.3125, 0.5, 0.3088, 0.5, 0.6251, 0.5, 0.625, 0.5, 0.5938, 0.5, 0.5907, 0.5, 0.191, 0.5, 0.1875, 0.5, 0.1562, 0.5, 0.1567, 0.5, 0.9371, 0.5, 0.9375, 0.5, 0.9062, 0.5, 0.9028, 0.5, 0.03125, 0.8013, 0.0, 0.8013, 0.0, 0.8188, 0.03125, 0.8188, 0.0625, 0.8013, 0.03125, 0.8013, 0.03125, 0.8188, 0.0625, 0.8188, 0.09375, 0.8013, 0.0625, 0.8013, 0.0625, 0.8188, 0.09375, 0.8188, 0.125, 0.8013, 0.09375, 0.8013, 0.09375, 0.8188, 0.125, 0.8188, 0.1562, 0.8013, 0.125, 0.8013, 0.125, 0.8188, 0.1562, 0.8188, 0.1875, 0.8013, 0.1562, 0.8013, 0.1562, 0.8188, 0.1875, 0.8188, 0.2188, 0.8013, 0.1875, 0.8013, 0.1875, 0.8188, 0.2188, 0.8188, 0.25, 0.8013, 0.2188, 0.8013, 0.2188, 0.8188, 0.25, 0.8188, 0.2812, 0.8013, 0.25, 0.8013, 0.25, 0.8188, 0.2812, 0.8188, 0.3125, 0.8013, 0.2812, 0.8013, 0.2812, 0.8188, 0.3125, 0.8188, 0.3437, 0.8013, 0.3125, 0.8013, 0.3125, 0.8188, 0.3438, 0.8188, 0.375, 0.8013, 0.3437, 0.8013, 0.3438, 0.8188, 0.375, 0.8188, 0.4063, 0.8013, 0.375, 0.8013, 0.375, 0.8188, 0.4062, 0.8188, 0.4375, 0.8013, 0.4063, 0.8013, 0.4062, 0.8188, 0.4375, 0.8188, 0.4688, 0.8013, 0.4375, 0.8013, 0.4375, 0.8188, 0.4688, 0.8188, 0.5, 0.8013, 0.4688, 0.8013, 0.4688, 0.8188, 0.5, 0.8188, 0.5312, 0.8013, 0.5, 0.8013, 0.5, 0.8188, 0.5312, 0.8188, 0.5625, 0.8013, 0.5312, 0.8013, 0.5312, 0.8188, 0.5625, 0.8188, 0.5938, 0.8013, 0.5625, 0.8013, 0.5625, 0.8188, 0.5938, 0.8188, 0.625, 0.8013, 0.5938, 0.8013, 0.5938, 0.8188, 0.625, 0.8188, 0.6562, 0.8013, 0.625, 0.8013, 0.625, 0.8188, 0.6562, 0.8188, 0.6875, 0.8013, 0.6562, 0.8013, 0.6562, 0.8188, 0.6875, 0.8188, 0.7188, 0.8013, 0.6875, 0.8013, 0.6875, 0.8188, 0.7188, 0.8188, 0.75, 0.8013, 0.7188, 0.8013, 0.7188, 0.8188, 0.75, 0.8188, 0.7812, 0.8013, 0.75, 0.8013, 0.75, 0.8188, 0.7812, 0.8188, 0.8125, 0.8013, 0.7812, 0.8013, 0.7812, 0.8188, 0.8125, 0.8188, 0.8438, 0.8013, 0.8125, 0.8013, 0.8125, 0.8188, 0.8438, 0.8188, 0.875, 0.8013, 0.8438, 0.8013, 0.8438, 0.8188, 0.875, 0.8188, 0.9062, 0.8013, 0.875, 0.8013, 0.875, 0.8188, 0.9063, 0.8188, 0.9375, 0.8013, 0.9062, 0.8013, 0.9063, 0.8188, 0.9375, 0.8188, 0.9688, 0.8013, 0.9375, 0.8013, 0.9375, 0.8188, 0.9688, 0.8188, 1.0, 0.8013, 0.9688, 0.8013, 0.9688, 0.8188, 1.0, 0.8188, 1.0, 0.6172, 0.9688, 0.6172, 0.9688, 0.8013, 1.0, 0.8013, 0.9688, 0.6172, 0.9375, 0.6172, 0.9375, 0.8013, 0.9688, 0.8013, 0.9375, 0.6172, 0.9062, 0.6172, 0.9062, 0.8013, 0.9375, 0.8013, 0.9062, 0.6172, 0.875, 0.6172, 0.875, 0.8013, 0.9062, 0.8013, 0.875, 0.6172, 0.8438, 0.6172, 0.8438, 0.8013, 0.875, 0.8013, 0.8438, 0.6172, 0.8125, 0.6172, 0.8125, 0.8013, 0.8438, 0.8013, 0.8125, 0.6172, 0.7812, 0.6172, 0.7812, 0.8013, 0.8125, 0.8013, 0.7812, 0.6172, 0.75, 0.6172, 0.75, 0.8013, 0.7812, 0.8013, 0.75, 0.6172, 0.7188, 0.6172, 0.7188, 0.8013, 0.75, 0.8013, 0.7188, 0.6172, 0.6875, 0.6172, 0.6875, 0.8013, 0.7188, 0.8013, 0.6875, 0.6172, 0.6562, 0.6172, 0.6562, 0.8013, 0.6875, 0.8013, 0.6562, 0.6172, 0.625, 0.6172, 0.625, 0.8013, 0.6562, 0.8013, 0.625, 0.6172, 0.5938, 0.6172, 0.5938, 0.8013, 0.625, 0.8013, 0.5938, 0.6172, 0.5625, 0.6172, 0.5625, 0.8013, 0.5938, 0.8013, 0.5625, 0.6172, 0.5312, 0.6172, 0.5312, 0.8013, 0.5625, 0.8013, 0.5312, 0.6172, 0.5, 0.6172, 0.5, 0.8013, 0.5312, 0.8013, 0.5, 0.6172, 0.4688, 0.6172, 0.4688, 0.8013, 0.5, 0.8013, 0.4688, 0.6172, 0.4375, 0.6172, 0.4375, 0.8013, 0.4688, 0.8013, 0.4375, 0.6172, 0.4062, 0.6172, 0.4063, 0.8013, 0.4375, 0.8013, 0.4062, 0.6172, 0.375, 0.6172, 0.375, 0.8013, 0.4063, 0.8013, 0.375, 0.6172, 0.3438, 0.6172, 0.3437, 0.8013, 0.375, 0.8013, 0.3438, 0.6172, 0.3125, 0.6172, 0.3125, 0.8013, 0.3437, 0.8013, 0.3125, 0.6172, 0.2812, 0.6172, 0.2812, 0.8013, 0.3125, 0.8013, 0.2812, 0.6172, 0.25, 0.6172, 0.25, 0.8013, 0.2812, 0.8013, 0.25, 0.6172, 0.2188, 0.6172, 0.2188, 0.8013, 0.25, 0.8013, 0.2188, 0.6172, 0.1875, 0.6172, 0.1875, 0.8013, 0.2188, 0.8013, 0.1875, 0.6172, 0.1562, 0.6172, 0.1562, 0.8013, 0.1875, 0.8013, 0.1562, 0.6172, 0.125, 0.6172, 0.125, 0.8013, 0.1562, 0.8013, 0.125, 0.6172, 0.09375, 0.6172, 0.09375, 0.8013, 0.125, 0.8013, 0.09375, 0.6172, 0.0625, 0.6172, 0.0625, 0.8013, 0.09375, 0.8013, 0.0625, 0.6172, 0.03125, 0.6172, 0.03125, 0.8013, 0.0625, 0.8013, 0.03125, 0.6172, 0.0, 0.6172, 0.0, 0.8013, 0.03125, 0.8013, 0.1875, 0.75, 0.1875, 0.75, 0.1562, 0.75, 0.1562, 0.75, 0.125, 0.6875, 0.125, 0.6875, 0.1562, 0.6875, 0.1562, 0.6875, 0.1875, 0.6875, 0.1562, 0.6875, 0.1562, 0.75, 0.1875, 0.75, 0.1875, 0.75, 0.1875, 0.75, 0.1562, 0.75, 0.1562, 0.75, 0.1875, 0.75, 0.1562, 0.75, 0.1562, 0.8125, 0.1875, 0.8125, 0.1875, 0.8125, 0.1562, 0.8125, 0.1562, 0.875, 0.1875, 0.875, 0.125, 0.6875, 0.125, 0.6875, 0.1562, 0.6875, 0.1562, 0.6875, 0.1562, 0.6875, 0.125, 0.625, 0.125, 0.6875, 0.125, 0.625, 0.1562, 0.6875, 0.1875, 0.625, 0.4375, 0.5, 0.4375, 0.5, 0.4062, 0.5, 0.4062, 0.5, 1.0, 0.5, 1.0, 0.5, 0.9687, 0.5, 0.9688, 0.5, 0.3125, 0.5, 0.3125, 0.5, 0.2812, 0.5, 0.2812, 0.5, 0.0625, 0.5, 0.0625, 0.5, 0.03125, 0.5, 0.03125, 0.5, 0.875, 0.5, 0.875, 0.5, 0.8438, 0.5, 0.8438, 0.5, 0.5312, 0.5, 0.5312, 0.5, 0.5, 0.5, 0.5, 0.5, 0.5625, 0.5, 0.5625, 0.5, 0.5312, 0.5, 0.5312, 0.5, 0.5, 0.5, 0.5, 0.5, 0.4688, 0.5, 0.4688, 0.5, 0.5938, 0.5, 0.5937, 0.5, 0.5625, 0.5, 0.5625, 0.5, 0.2188, 0.5, 0.2188, 0.5, 0.1875, 0.5, 0.1875, 0.5, 0.7188, 0.5, 0.7188, 0.5, 0.6875, 0.5, 0.6875, 0.5, 0.7812, 0.5, 0.7812, 0.5, 0.75, 0.5, 0.75, 0.5, 0.375, 0.5, 0.375, 0.5, 0.3438, 0.5, 0.3438, 0.5, 0.1562, 0.5, 0.1563, 0.5, 0.125, 0.5, 0.125, 0.5, 0.8125, 0.5, 0.8125, 0.5, 0.7812, 0.5, 0.7812, 0.5, 0.6562, 0.5, 0.6562, 0.5, 0.625, 0.5, 0.625, 0.5, 0.625, 0.5, 0.625, 0.5, 0.5938, 0.5, 0.5938, 0.5, 0.6875, 0.5, 0.6875, 0.5, 0.6562, 0.5, 0.6562, 0.5, 0.2812, 0.5, 0.2812, 0.5, 0.25, 0.5, 0.25, 0.5, 0.9062, 0.5, 0.9062, 0.5, 0.875, 0.5, 0.875, 0.5, 0.75, 0.5, 0.75, 0.5, 0.7188, 0.5, 0.7188, 0.5, 0.9688, 0.5, 0.9688, 0.5, 0.9375, 0.5, 0.9375, 0.5, 0.25, 0.5, 0.25, 0.5, 0.2188, 0.5, 0.2188, 0.5, 0.125, 0.5, 0.125, 0.5, 0.09375, 0.5, 0.09375, 0.5, 0.3438, 0.5, 0.3438, 0.5, 0.3125, 0.5, 0.3125, 0.5, 0.03125, 0.5, 0.03125, 0.5, 0.0, 0.5, 0.0, 0.5, 0.8438, 0.5, 0.8438, 0.5, 0.8125, 0.5, 0.8125, 0.5, 0.4062, 0.5, 0.4062, 0.5, 0.375, 0.5, 0.375, 0.5, 0.4688, 0.5, 0.4688, 0.5, 0.4375, 0.5, 0.4375, 0.5, 0.1875, 0.5, 0.1875, 0.5, 0.1562, 0.5, 0.1562, 0.5, 0.9375, 0.5, 0.9375, 0.5, 0.9062, 0.5, 0.9062, 0.5, 0.09375, 0.5, 0.09375, 0.5, 0.0625, 0.5, 0.0625, 0.5, 0.4375, 0.5, 0.4375, 0.5, 0.4062, 0.5, 0.4062, 0.5, 1.0, 0.5, 1.0, 0.5, 0.9688, 0.5, 0.9687, 0.5, 0.3125, 0.5, 0.3125, 0.5, 0.2812, 0.5, 0.2812, 0.5, 0.0625, 0.5, 0.0625, 0.5, 0.03125, 0.5, 0.03125, 0.5, 0.875, 0.5, 0.875, 0.5, 0.8438, 0.5, 0.8438, 0.5, 0.5312, 0.5, 0.5312, 0.5, 0.5, 0.5, 0.5, 0.5, 0.5625, 0.5, 0.5625, 0.5, 0.5312, 0.5, 0.5312, 0.5, 0.5, 0.5, 0.5, 0.5, 0.4687, 0.5, 0.4688, 0.5, 0.5937, 0.5, 0.5938, 0.5, 0.5625, 0.5, 0.5625, 0.5, 0.2188, 0.5, 0.2188, 0.5, 0.1875, 0.5, 0.1875, 0.5, 0.7188, 0.5, 0.7188, 0.5, 0.6875, 0.5, 0.6875, 0.5, 0.7812, 0.5, 0.7812, 0.5, 0.75, 0.5, 0.75, 0.5, 0.375, 0.5, 0.375, 0.5, 0.3438, 0.5, 0.3438, 0.5, 0.1563, 0.5, 0.1562, 0.5, 0.125, 0.5, 0.125, 0.5, 0.8125, 0.5, 0.8125, 0.5, 0.7812, 0.5, 0.7812, 0.5, 0.6562, 0.5, 0.6562, 0.5, 0.625, 0.5, 0.625, 0.5, 0.625, 0.5, 0.625, 0.5, 0.5938, 0.5, 0.5938, 0.5, 0.6875, 0.5, 0.6875, 0.5, 0.6562, 0.5, 0.6562, 0.5, 0.2812, 0.5, 0.2812, 0.5, 0.25, 0.5, 0.25, 0.5, 0.9062, 0.5, 0.9062, 0.5, 0.875, 0.5, 0.875, 0.5, 0.75, 0.5, 0.75, 0.5, 0.7188, 0.5, 0.7188, 0.5, 0.9688, 0.5, 0.9688, 0.5, 0.9375, 0.5, 0.9375, 0.5, 0.25, 0.5, 0.25, 0.5, 0.2188, 0.5, 0.2188, 0.5, 0.125, 0.5, 0.125, 0.5, 0.09375, 0.5, 0.09375, 0.5, 0.3438, 0.5, 0.3438, 0.5, 0.3125, 0.5, 0.3125, 0.5, 0.03125, 0.5, 0.03125, 0.5, 0.0, 0.5, 0.0, 0.5, 0.8438, 0.5, 0.8438, 0.5, 0.8125, 0.5, 0.8125, 0.5, 0.4062, 0.5, 0.4062, 0.5, 0.375, 0.5, 0.375, 0.5, 0.4688, 0.5, 0.4688, 0.5, 0.4375, 0.5, 0.4375, 0.5, 0.1875, 0.5, 0.1875, 0.5, 0.1562, 0.5, 0.1562, 0.5, 0.9375, 0.5, 0.9375, 0.5, 0.9062, 0.5, 0.9062, 0.5, 0.09375, 0.5, 0.09375, 0.5, 0.0625, 0.5, 0.0625, 0.5, 0.9375, 0.5, 0.9371, 0.5, 0.9028, 0.5, 0.9062, 0.5, 0.1875, 0.5, 0.191, 0.5, 0.1567, 0.5, 0.1562, 0.5, 0.625, 0.5, 0.6251, 0.5, 0.5907, 0.5, 0.5938, 0.5, 0.3438, 0.5, 0.343, 0.5, 0.3088, 0.5, 0.3125, 0.5, 0.9062, 0.5, 0.9068, 0.5, 0.8725, 0.5, 0.875, 0.5, 0.2188, 0.5, 0.2183, 0.5, 0.184, 0.5, 0.1875, 0.5, 0.4062, 0.5, 0.4088, 0.5, 0.3744, 0.5, 0.375, 0.5, 0.1562, 0.5, 0.1563, 0.5, 0.1219, 0.5, 0.125, 0.5, 0.875, 0.5, 0.8781, 0.5, 0.8437, 0.5, 0.8438, 0.5, 0.0625, 0.5, 0.0631, 0.5, 0.02872, 0.5, 0.03125, 0.5, 0.5, 0.5, 0.5035, 0.5, 0.4692, 0.5, 0.4688, 0.5, 0.6562, 0.5, 0.6588, 0.5, 0.6244, 0.5, 0.625, 0.5, 0.8438, 0.5, 0.8475, 0.5, 0.8132, 0.5, 0.8125, 0.5, 0.2812, 0.5, 0.2843, 0.5, 0.2499, 0.5, 0.25, 0.5, 0.5938, 0.5, 0.5975, 0.5, 0.5633, 0.5, 0.5625, 0.5, 0.7188, 0.5, 0.718, 0.5, 0.6837, 0.5, 0.6875, 0.5, 0.8125, 0.5, 0.8161, 0.5, 0.7819, 0.5, 0.7812, 0.5, 0.6875, 0.5, 0.6879, 0.5, 0.6552, 0.5, 0.6562, 0.5, 0.09375, 0.5, 0.09749, 0.5, 0.0632, 0.5, 0.0625, 0.5, 0.375, 0.5, 0.3782, 0.5, 0.344, 0.5, 0.3438, 0.5, 1.0, 0.5, 0.9998, 0.5, 0.9656, 0.5, 0.9688, 0.5, 0.03125, 0.5, 0.03503, 0.5, 0.0007817, 0.5, 0.0, 0.5, 0.7812, 0.5, 0.7823, 0.5, 0.7496, 0.5, 0.75, 0.5, 0.4375, 0.5, 0.4369, 0.5, 0.4027, 0.5, 0.4062, 0.5, 0.3125, 0.5, 0.3161, 0.5, 0.2819, 0.5, 0.2812, 0.5, 0.4688, 0.5, 0.4691, 0.5, 0.4365, 0.5, 0.4375, 0.5, 0.9688, 0.5, 0.968, 0.5, 0.9337, 0.5, 0.9375, 0.5, 0.25, 0.5, 0.2532, 0.5, 0.219, 0.5, 0.2188, 0.5, 0.75, 0.5, 0.7498, 0.5, 0.7156, 0.5, 0.7188, 0.5, 0.5312, 0.5, 0.5305, 0.5, 0.4963, 0.5, 0.5, 0.5, 0.125, 0.5, 0.126, 0.5, 0.09339, 0.5, 0.09375, 0.5, 0.5625, 0.5, 0.5619, 0.5, 0.5277, 0.5, 0.5312, 0.5, 0.25, 0.49, 0.2032, 0.4854, 0.1582, 0.4717, 0.1167, 0.4496, 0.08029, 0.4197, 0.05045, 0.3833, 0.02827, 0.3418, 0.01461, 0.2968, 0.01, 0.25, 0.01461, 0.2032, 0.02827, 0.1582, 0.05045, 0.1167, 0.08029, 0.08029, 0.1167, 0.05045, 0.1582, 0.02827, 0.2032, 0.01461, 0.5, 1.0, 0.5, 0.906, 0.5537, 0.6026, 0.03125, 0.768, 0.03125, 0.906, 0.0, 0.906, 0.0, 0.768, 0.0625, 0.768, 0.0625, 0.906, 0.03125, 0.906, 0.03125, 0.768, 0.09375, 0.768, 0.09375, 0.906, 0.0625, 0.906, 0.0625, 0.768, 0.125, 0.768, 0.125, 0.906, 0.09375, 0.906, 0.09375, 0.768, 0.1562, 0.768, 0.1562, 0.906, 0.125, 0.906, 0.125, 0.768, 0.1875, 0.768, 0.1875, 0.906, 0.1562, 0.906, 0.1562, 0.768, 0.2187, 0.768, 0.2188, 0.906, 0.1875, 0.906, 0.1875, 0.768, 0.25, 0.768, 0.25, 0.906, 0.2188, 0.906, 0.2187, 0.768, 0.2812, 0.768, 0.2812, 0.906, 0.25, 0.906, 0.25, 0.768, 0.3125, 0.768, 0.3125, 0.906, 0.2812, 0.906, 0.2812, 0.768, 0.3437, 0.768, 0.3438, 0.906, 0.3125, 0.906, 0.3125, 0.768, 0.375, 0.768, 0.375, 0.906, 0.3438, 0.906, 0.3437, 0.768, 0.4062, 0.768, 0.4062, 0.906, 0.375, 0.906, 0.375, 0.768, 0.4375, 0.768, 0.4375, 0.906, 0.4062, 0.906, 0.4062, 0.768, 0.4688, 0.768, 0.4688, 0.906, 0.4375, 0.906, 0.4375, 0.768, 0.5, 0.768, 0.5, 0.906, 0.4688, 0.906, 0.4688, 0.768, 0.4688, 1.0, 0.5, 1.0, 0.0, 1.0, 0.03125, 1.0, 0.0625, 1.0, 0.09375, 1.0, 0.125, 1.0, 0.1562, 1.0, 0.1875, 1.0, 0.2188, 1.0, 0.25, 1.0, 0.2812, 1.0, 0.3125, 1.0, 0.3438, 1.0, 0.375, 1.0, 0.4062, 1.0, 0.4375, 1.0])
me_cylinder.use_remesh_fix_poles = True
me_cylinder.use_remesh_preserve_attributes = False
me_cylinder.use_mirror_vertex_groups = False
me_cylinder.update()

# ---- objects
ob_light = bpy.data.objects.new('Light', light_light)
ob_camera = bpy.data.objects.new('Camera', cam_camera)
ob_empty = bpy.data.objects.new('Empty', None)
ob_empty_001 = bpy.data.objects.new('Empty.001', None)
ob_cylinder = bpy.data.objects.new('Cylinder', me_cylinder)

# ---- transforms, parenting, visibility, modifiers, constraints
ob_light.location = (4.076, 1.005, 5.904)
ob_light.rotation_euler = (0.6503, 0.05522, 1.866)
ob_light.lock_rotations_4d = False
ob_light.empty_display_type = 'ARROWS'
ob_light.color = (0.0, 0.0, 0.0, 0.0)
ob_light.lineart.crease_threshold = 0.0
ob_camera.location = (7.359, -6.926, 4.958)
ob_camera.rotation_euler = (1.109, 0.0, 0.8149)
ob_camera.lock_rotations_4d = False
ob_camera.empty_display_type = 'ARROWS'
ob_camera.color = (0.0, 0.0, 0.0, 0.0)
ob_camera.display_type = 'WIRE'
ob_camera.lineart.crease_threshold = 0.0
ob_empty.location = (1.281e-16, -1.193, 0.5767)
ob_empty.rotation_euler = (1.571, -3.142, 1.571)
ob_empty.scale = (1.0, -1.0, 1.0)
ob_empty.empty_display_type = 'IMAGE'
ob_empty.empty_display_size = 5.0
ob_empty.lineart.crease_threshold = 0.0
ob_empty_001.location = (-0.02982, 1.137, 0.0)
ob_empty_001.rotation_euler = (1.571, -0.0, -0.0)
ob_empty_001.empty_display_type = 'IMAGE'
ob_empty_001.empty_display_size = 5.0
ob_empty_001.lineart.crease_threshold = 0.0
ob_cylinder.location = (0.0, 0.0, -0.1828)
ob_cylinder.scale = (0.238, -0.238, 0.2893)
ob_cylinder.lineart.crease_threshold = 0.0
_m = ob_cylinder.modifiers.new('Mirror', 'MIRROR')
_m.merge_threshold = 0.08
_m = ob_cylinder.modifiers.new('Subdivision', 'SUBSURF')
_m.uv_smooth = 'PRESERVE_CORNERS'
_m.levels = 3

# ---- collection membership
col_collection.objects.link(ob_light)
col_collection.objects.link(ob_camera)
col_collection.objects.link(ob_empty)
col_collection.objects.link(ob_empty_001)
col_collection.objects.link(ob_cylinder)

# ---- scene / render settings (as saved in the file)
scene.camera = ob_camera
scene.frame_start = 1; scene.frame_end = 250; scene.frame_set(81)
scene.render.engine = 'BLENDER_EEVEE_NEXT'
scene.cycles.use_denoising = False
scene.cycles.samples = 128
scene.cycles.sampling_pattern = 'TABULATED_SOBOL'
scene.cycles.use_adaptive_sampling = False
scene.cycles.use_light_tree = False
scene.view_settings.view_transform = 'Filmic'
bpy.context.view_layer.update()
